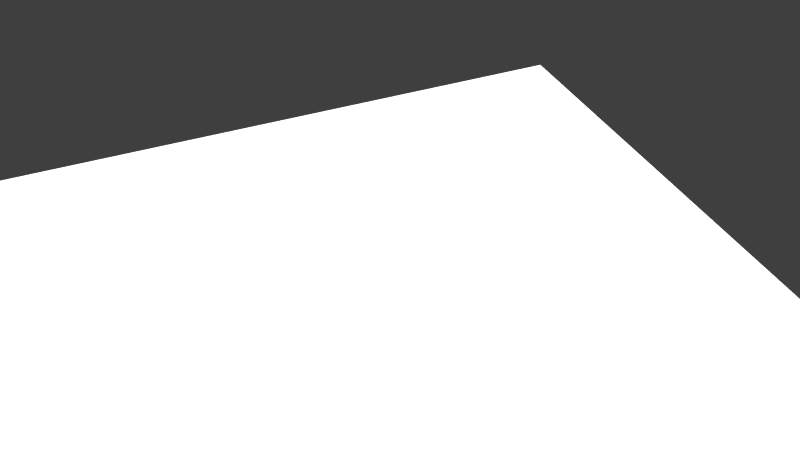 # Source: PART4.blend  (saved by Blender 2.79.0; exported with 4.5.12 LTS)
import bpy
from mathutils import Matrix  # noqa: F401  (used for matrix-valued properties, if any)

bpy.ops.wm.read_factory_settings(use_empty=True)
scene = bpy.context.scene
scene.name = 'Scene'

# ---- collections
col_collection_1 = bpy.data.collections.new('Collection 1'); scene.collection.children.link(col_collection_1)

# ---- images (referenced by path relative to the original .blend; pixels are not part of the script)
import os
ASSET_DIR = os.environ.get("B2B_ASSET_DIR", "")  # directory of the original .blend (textures are referenced by path, not embedded)
HERE = os.path.dirname(os.path.abspath(__file__))  # packed textures are extracted next to this script under _unpacked/

def load_image(name, relpath, width, height, colorspace="sRGB"):
    """Load a texture the original file referenced (path relative to the .blend, or extracted next to this script)."""
    p = next((c for c in (os.path.join(HERE, relpath), os.path.join(ASSET_DIR, relpath)) if relpath and os.path.exists(c)), "")
    if p:
        img = bpy.data.images.load(p, check_existing=True)
        img.name = name
    else:  # same state as the original file: an image datablock whose file is absent (Cycles renders it pink)
        img = bpy.data.images.new(name, width, height)
        img.source = "FILE"
        img.filepath = "//" + (relpath or name)
    img.colorspace_settings.name = colorspace
    return img
img_t1_spec_png_001 = load_image('T1_SPEC.png.001', 'tex/T1_SPEC.png', 1024, 1024, 'sRGB')
img_t1_color4_jpg = load_image('T1_COLOR4.jpg', 'tex/T1_COLOR4.jpg', 1024, 1024, 'sRGB')
img_t1_occ_png_001 = load_image('T1_OCC.png.001', 'tex/T1_OCC.png', 1024, 1024, 'sRGB')
img_t1_nrm_png = load_image('T1_NRM.png', 'T1_NRM.png', 1024, 1024, 'sRGB')

# ---- materials (node trees are filled in below, after node groups)
mat_canadarm = bpy.data.materials.new('CanadARM')
mat_canadarm.alpha_threshold = 0.0
mat_canadarm.roughness = 0.5
mat_light = bpy.data.materials.new('LIGHT')
mat_light.alpha_threshold = 0.0
mat_light.roughness = 0.5

# ---- material node trees
mat_canadarm.use_nodes = True; mat_canadarm.node_tree.nodes.clear()
_N = mat_canadarm.node_tree.nodes; _L = mat_canadarm.node_tree.links
n0 = _N.new('ShaderNodeOutputMaterial'); n0.name = 'Material Output'; n0.location = (306, 300)
n1 = _N.new('ShaderNodeMixShader'); n1.name = 'Mix Shader.001'; n1.location = (106, 318)
n2 = _N.new('ShaderNodeBsdfDiffuse'); n2.name = 'Diffuse BSDF'; n2.location = (-116, 279)
n3 = _N.new('ShaderNodeBsdfAnisotropic'); n3.name = 'Glossy BSDF'; n3.location = (-121, 148)
n3.distribution = 'GGX'
n3.inputs[1].default_value = 0.0
n4 = _N.new('ShaderNodeMix'); n4.name = 'Mix'; n4.location = (-218, 626)
n4.data_type = 'RGBA'
n4.inputs[0].default_value = 8.0
n4.inputs[7].default_value = (0.0, 0.0, 0.0, 1.0)
n5 = _N.new('ShaderNodeTexImage'); n5.name = 'Image Texture.002'; n5.location = (-407, 637)
n5.width = 140
n5.image = img_t1_spec_png_001
n6 = _N.new('ShaderNodeNormalMap'); n6.name = 'Normal Map'; n6.location = (109, 165)
n6.inputs[0].default_value = 0.05
n7 = _N.new('ShaderNodeMix'); n7.name = 'Mix.001'; n7.location = (-336, 263)
n7.data_type = 'RGBA'
n7.blend_type = 'MULTIPLY'
n8 = _N.new('ShaderNodeTexImage'); n8.name = 'Image Texture'; n8.location = (-577, 389)
n8.width = 140
n8.image = img_t1_color4_jpg
n9 = _N.new('ShaderNodeTexImage'); n9.name = 'Image Texture.003'; n9.location = (-571, 121)
n9.width = 140
n9.image = img_t1_occ_png_001
n10 = _N.new('ShaderNodeTexImage'); n10.name = 'Image Texture.001'; n10.location = (30, -81)
n10.width = 140
n10.image = img_t1_nrm_png
n11 = _N.new('ShaderNodeDisplacement'); n11.name = 'Displacement'; n11.location = (0, 0)
n11.inputs[1].default_value = 0.0
n11.inputs[2].default_value = 0.1
_L.new(n1.outputs[0], n0.inputs[0])
_L.new(n2.outputs[0], n1.inputs[1])
_L.new(n8.outputs[0], n7.inputs[6])
_L.new(n10.outputs[0], n6.inputs[1])
_L.new(n3.outputs[0], n1.inputs[2])
_L.new(n4.outputs[2], n1.inputs[0])
_L.new(n5.outputs[0], n4.inputs[6])
_L.new(n7.outputs[2], n2.inputs[0])
_L.new(n9.outputs[0], n7.inputs[7])
_L.new(n6.outputs[0], n11.inputs[0])
_L.new(n11.outputs[0], n0.inputs[2])
n0.is_active_output = True
mat_light.use_nodes = True; mat_light.node_tree.nodes.clear()
_N = mat_light.node_tree.nodes; _L = mat_light.node_tree.links
n0 = _N.new('ShaderNodeOutputMaterial'); n0.name = 'Material Output'; n0.location = (300, 300)
n1 = _N.new('ShaderNodeEmission'); n1.name = 'Emission'; n1.location = (10, 300)
n1.inputs[0].default_value = (0.8, 0.8, 0.8, 1.0)
n1.inputs[1].default_value = 2.5
_L.new(n1.outputs[0], n0.inputs[0])
n0.is_active_output = True

# ---- world
world_world_001 = bpy.data.worlds.new('World.001'); scene.world = world_world_001
world_world_001.use_nodes = True; world_world_001.node_tree.nodes.clear()
_N = world_world_001.node_tree.nodes; _L = world_world_001.node_tree.links
n0 = _N.new('ShaderNodeOutputWorld'); n0.name = 'World Output'; n0.location = (300, 300)
n1 = _N.new('ShaderNodeBackground'); n1.name = 'Background'; n1.location = (10, 300)
n1.inputs[0].default_value = (0.05, 0.05, 0.05, 1.0)
_L.new(n1.outputs[0], n0.inputs[0])
n0.is_active_output = True
world_world_001.use_sun_shadow = False
world_world_001.sun_shadow_jitter_overblur = 0.0
world_world_001.cycles.sampling_method = 'MANUAL'

# ---- cameras
cam_camera = bpy.data.cameras.new('Camera')
cam_camera.clip_end = 100.0
cam_camera.lens = 35.0
cam_camera.sensor_width = 32.0
cam_camera.sensor_height = 18.0
cam_camera.display_size = 2.0
cam_camera.dof.focus_distance = 0.0

# ---- lights
light_sun = bpy.data.lights.new('Sun', 'SUN')
light_sun.transmission_factor = 0.0
light_sun.angle = 1.479
light_sun.energy = 5.0
light_sun.shadow_buffer_clip_start = 0.5
light_sun.shadow_soft_size = 0.912
light_sun.shadow_cascade_max_distance = 1000.0
light_sun.cycles.max_bounces = 783

# ---- meshes
me_canadarm_hd_004 = bpy.data.meshes.new('CANADARM HD.004')
me_canadarm_hd_004.from_pydata([(-4.267e-05, 0.02781, -0.05089), (5.239e-05, -0.03312, -0.06374), (0.04853, 0.02781, -0.02836), (0.05943, -0.03312, -0.03201), (0.03485, -0.03312, -0.05338), (0.06299, -0.1017, -0.06323), (0.06323, -0.1989, -0.05505), (0.03765, -0.2218, -0.03208), (0.03765, -0.1989, -0.05505), (0.03765, -0.1675, -0.06346), (0.06303, -0.1113, -0.06327), (0.04106, -0.1989, -0.05505), (0.04106, -0.2218, -0.03208), (0.04104, -0.1204, -0.06329), (0.04104, -0.1113, -0.06326), (0.03765, -0.1113, -0.05566), (0.03765, -0.1675, -0.05584), (0.03765, -0.1204, -0.05569), (0.03765, -0.1982, -0.04659), (0.03765, -0.2163, -0.02622), (0.033, -0.1113, -0.06325), (0.033, -0.1113, -0.05566), (0.06306, -0.1204, -0.05721), (0.06323, -0.1675, -0.05736), (0.06323, -0.1989, -0.04976), (0.05711, -0.1113, -0.06326), (0.05726, -0.1675, -0.06346), (0.05713, -0.1204, -0.06329), (0.06303, -0.1016, -0.05644), (0.04455, 0.02781, -0.03478), (0.05379, -0.03312, -0.04086), (0.03291, -0.1017, -0.06322), (0.06235, -0.03312, -0.0227), (0.03765, -0.1982, -0.03305), (0.03765, -0.1204, -0.0395), (0.04106, -0.2243, -0.02276), (0.03765, -0.1113, -0.03948), (0.03765, -0.1675, -0.03961), (0.03765, -0.2176, -0.01859), (0.033, -0.1113, -0.03948), (0.06306, -0.1204, -0.04058), (0.06303, -0.1113, -0.04056), (0.06323, -0.1675, -0.04068), (0.06323, -0.1989, -0.03529), (0.05726, -0.2243, -0.02276), (0.02746, 0.02781, -0.04615), (0.02912, -0.03312, -0.05509), (-0.04853, 0.02781, -0.02836), (-0.03484, -0.03312, -0.05338), (-0.06299, -0.1017, -0.06323), (-0.06322, -0.2218, -0.03208), (-0.06322, -0.1989, -0.05505), (-0.03765, -0.2218, -0.03208), (-0.03765, -0.1989, -0.05505), (-0.03765, -0.1113, -0.06325), (-0.03765, -0.1204, -0.06329), (-0.06306, -0.1204, -0.0633), (-0.04106, -0.1989, -0.05505), (-0.04106, -0.1675, -0.06346), (-0.04106, -0.2218, -0.03208), (-0.04104, -0.1204, -0.06329), (-0.03765, -0.1982, -0.04659), (-0.03765, -0.2163, -0.02622), (-0.03299, -0.1113, -0.05566), (-0.06306, -0.1204, -0.05721), (-0.06322, -0.1675, -0.05736), (-0.06302, -0.1113, -0.05718), (-0.06322, -0.1989, -0.04976), (-0.06322, -0.2173, -0.02928), (-0.0571, -0.1113, -0.06326), (-0.05726, -0.1675, -0.06346), (-0.05726, -0.2218, -0.03208), (-0.05713, -0.1204, -0.06329), (-0.03788, -0.1017, -0.06322), (-0.04455, 0.02781, -0.03478), (-0.05379, -0.03312, -0.04086), (-0.03291, -0.1017, -0.06322), (-0.05091, 0.02781, -0.02012), (-0.06322, -0.2243, -0.02276), (-0.03765, -0.2243, -0.02276), (-0.03765, -0.1982, -0.03305), (-0.03765, -0.1204, -0.0395), (-0.04106, -0.2243, -0.02276), (-0.03765, -0.1113, -0.03948), (-0.03765, -0.2176, -0.01859), (-0.06306, -0.1204, -0.04058), (-0.06322, -0.1675, -0.04068), (-0.05726, -0.2243, -0.02276), (-0.06311, -0.1016, -0.04003), (-0.02746, 0.02781, -0.04615), (-0.02912, -0.03312, -0.05509), (-4.268e-05, 0.02781, 0.05089), (5.238e-05, -0.03312, 0.06374), (0.05187, 0.02781, -1.919e-07), (0.05943, -0.03312, 0.03201), (0.03485, -0.03312, 0.05338), (0.06331, -0.1016, -1.919e-07), (0.06323, -0.2302, -1.919e-07), (0.03765, -0.1113, -1.919e-07), (0.03765, -0.1675, -1.919e-07), (0.03765, -0.2218, 0.03208), (0.03765, -0.1989, 0.05505), (0.03765, -0.1675, 0.06346), (0.03765, -0.1982, -1.919e-07), (0.03765, -0.2302, -1.919e-07), (0.03765, -0.1113, 0.06325), (-5.671e-06, -0.1113, -1.919e-07), (0.03765, -0.1204, -1.919e-07), (0.06306, -0.1204, 0.0633), (0.06303, -0.1113, 0.06327), (0.04106, -0.1989, 0.05505), (0.04106, -0.1675, 0.06346), (0.04106, -0.2218, 0.03208), (0.04104, -0.1113, 0.06326), (0.03765, -0.1113, 0.05566), (-5.673e-06, -0.1113, 0.05566), (0.03765, -0.1204, 0.05569), (0.03765, -0.1982, 0.04659), (0.03765, -0.2209, -1.919e-07), (0.033, -0.1113, 0.06325), (0.033, -0.1113, -1.919e-07), (0.06306, -0.1204, -1.919e-07), (0.06303, -0.1113, -1.919e-07), (0.06306, -0.1204, 0.05721), (0.06323, -0.1989, 0.04976), (0.06323, -0.2173, 0.02928), (0.06323, -0.2225, -1.919e-07), (0.05711, -0.1113, 0.06326), (0.05726, -0.1989, 0.05505), (0.05713, -0.1204, 0.06329), (0.06303, -0.1016, 0.05644), (0.04557, -0.03312, 0.04886), (0.04455, 0.02781, 0.03478), (0.03291, -0.1017, 0.06322), (0.06235, -0.03312, 0.0227), (0.05091, 0.02781, 0.02012), (0.06323, -0.2243, 0.02276), (0.03765, -0.2243, 0.02276), (0.03765, -0.1982, 0.03304), (0.03765, -0.1204, 0.0395), (0.03765, -0.1113, 0.03948), (0.03765, -0.1675, 0.03961), (0.03765, -0.2176, 0.01859), (0.033, -0.1113, 0.03948), (0.06306, -0.1204, 0.04058), (0.06323, -0.1675, 0.04068), (0.06323, -0.1989, 0.03529), (0.06323, -0.2188, 0.02077), (0.02746, 0.02781, 0.04615), (0.02912, -0.03312, 0.05509), (-0.05187, 0.02781, -1.919e-07), (-0.06352, -0.03312, -1.919e-07), (-0.04853, 0.02781, 0.02836), (-0.05943, -0.03312, 0.03201), (-0.03247, 0.02781, 0.04426), (-0.03484, -0.03312, 0.05338), (-0.06331, -0.1016, -1.919e-07), (-0.06299, -0.1017, 0.06323), (-0.06322, -0.2302, -1.919e-07), (-0.06322, -0.1989, 0.05505), (-0.06322, -0.1675, 0.06346), (-0.03765, -0.1113, -1.919e-07), (-0.03765, -0.1675, -1.919e-07), (-0.03765, -0.2218, 0.03208), (-0.03765, -0.1982, -1.919e-07), (-0.03765, -0.2302, -1.919e-07), (-0.03765, -0.1113, 0.06325), (-0.03765, -0.1204, -1.919e-07), (-0.06306, -0.1204, 0.0633), (-0.06302, -0.1113, 0.06327), (-0.04106, -0.1989, 0.05505), (-0.04106, -0.1675, 0.06346), (-0.04106, -0.2218, 0.03208), (-0.04103, -0.1113, 0.06326), (-0.03765, -0.1113, 0.05566), (-0.03765, -0.2163, 0.02622), (-0.03299, -0.1113, 0.06325), (-0.03299, -0.1113, 0.05566), (-0.06322, -0.1675, -1.919e-07), (-0.06306, -0.1204, -1.919e-07), (-0.06306, -0.1204, 0.05721), (-0.06322, -0.1675, 0.05736), (-0.06302, -0.1113, 0.05718), (-0.06322, -0.1989, 0.04976), (-0.06322, -0.2225, -1.919e-07), (-0.0571, -0.1113, 0.06326), (-0.05726, -0.2302, -1.919e-07), (-0.05726, -0.1989, 0.05505), (-0.05726, -0.1675, 0.06346), (-0.05726, -0.2218, 0.03208), (-0.04455, 0.02781, 0.03478), (-0.05379, -0.03312, 0.04086), (-0.06235, -0.03312, 0.0227), (-0.05091, 0.02781, 0.02012), (-0.06322, -0.2243, 0.02276), (-0.03765, -0.1982, 0.03304), (-0.03765, -0.1204, 0.0395), (-0.04106, -0.2243, 0.02276), (-0.03765, -0.2176, 0.01859), (-0.03299, -0.1113, 0.03948), (-0.06306, -0.1204, 0.04058), (-0.06302, -0.1113, 0.04056), (-0.06322, -0.1675, 0.04068), (-0.06322, -0.1989, 0.03529), (-0.06322, -0.2188, 0.02077), (-0.05726, -0.2243, 0.02276), (-0.02746, 0.02781, 0.04615), (-0.02912, -0.03312, 0.05509), (-4.267e-05, 0.2854, -0.05089), (0.03247, 0.2854, -0.04426), (0.03911, 0.2854, -0.03947), (0.04455, 0.2854, -0.03478), (0.02746, 0.2854, -0.04615), (-0.04853, 0.2854, -0.02836), (-0.03911, 0.2854, -0.03947), (-0.04455, 0.2854, -0.03478), (-0.02746, 0.2854, -0.04615), (-4.268e-05, 0.2854, 0.05089), (0.05187, 0.2854, -1.919e-07), (0.03247, 0.2854, 0.04426), (0.03911, 0.2854, 0.03947), (0.04455, 0.2854, 0.03478), (0.05091, 0.2854, 0.02012), (-0.03247, 0.2854, 0.04426), (-0.03911, 0.2854, 0.03947), (-0.04455, 0.2854, 0.03478), (-0.05091, 0.2854, 0.02012), (-0.02746, 0.2854, 0.04615), (-4.63e-05, 0.2854, -0.05539), (0.03546, 0.2854, -0.04776), (0.04271, 0.2854, -0.04259), (0.04865, 0.2854, -0.03753), (0.0556, 0.2854, -0.02171), (-0.03546, 0.2854, -0.04776), (-0.04271, 0.2854, -0.04259), (-0.04865, 0.2854, -0.03753), (-0.0556, 0.2854, -0.02171), (-0.02999, 0.2854, -0.0498), (-4.631e-05, 0.2854, 0.05539), (0.03546, 0.2854, 0.04776), (0.04865, 0.2854, 0.03753), (0.0556, 0.2854, 0.02171), (0.02999, 0.2854, 0.0498), (-0.05665, 0.2854, -1.919e-07), (-0.053, 0.2854, 0.03061), (-0.04271, 0.2854, 0.04259), (-0.02999, 0.2854, 0.0498), (-4.63e-05, 0.2961, -0.05539), (0.053, 0.2961, -0.03061), (-0.053, 0.2961, -0.03061), (-0.03546, 0.2961, -0.04776), (-0.04271, 0.2961, -0.04259), (-0.04865, 0.2961, -0.03753), (-0.0556, 0.2961, -0.02171), (-0.02999, 0.2961, -0.0498), (-4.631e-05, 0.2961, 0.05539), (0.05665, 0.2961, -1.919e-07), (0.03546, 0.2961, 0.04776), (0.04271, 0.2961, 0.04259), (0.04865, 0.2961, 0.03753), (0.0556, 0.2961, 0.02171), (0.02999, 0.2961, 0.0498), (-0.05665, 0.2961, -1.919e-07), (-0.03546, 0.2961, 0.04776), (-0.04271, 0.2961, 0.04259), (-0.04865, 0.2961, 0.03753), (-0.0556, 0.2961, 0.02171), (-0.02999, 0.2961, 0.0498), (0.04853, 0.2829, 0.02836), (0.04455, 0.2829, 0.03478), (-4.268e-05, 0.2829, 0.05089), (-0.02746, 0.2829, 0.04615), (-0.04853, 0.2829, 0.02836), (-0.03247, 0.2829, 0.04426), (-0.05091, 0.2829, -0.02012), (-0.04853, 0.2829, -0.02836), (-0.02746, 0.2829, -0.04615), (-4.267e-05, 0.2829, -0.05089), (0.04455, 0.2829, -0.03478), (0.05091, 0.2829, 0.02012), (-0.04455, 0.2829, -0.03478), (-0.03911, 0.2829, -0.03947), (-0.05187, 0.2829, -1.919e-07), (-0.03247, 0.2829, -0.04426), (0.05187, 0.2829, -1.919e-07), (-0.04271, 0.2883, -0.04259), (-0.04271, 0.2883, 0.04259), (-0.053, 0.2883, -0.03061), (-0.053, 0.2883, 0.03061), (-0.02999, 0.2883, -0.0498), (-4.63e-05, 0.2883, -0.05539), (-4.631e-05, 0.2883, 0.05539), (-0.03546, 0.2883, -0.04776), (-0.03546, 0.2883, 0.04776), (-0.05665, 0.2883, -1.919e-07), (0.053, 0.2883, -0.03061), (0.0556, 0.2883, -0.02171), (-0.0556, 0.2883, 0.02171), (0.0556, 0.2883, 0.02171), (0.053, 0.2883, 0.03061), (0.03546, 0.2883, -0.04776), (0.03546, 0.2883, 0.04776), (0.04271, 0.2883, -0.04259), (0.04865, 0.2883, 0.03753), (0.04271, 0.2883, 0.04259), (-4.884e-05, -0.03312, -0.06374), (-0.05943, -0.03312, -0.03201), (-0.03246, 0.02781, -0.04426), (-0.06322, -0.1675, -0.06346), (-0.03765, -0.1675, -0.06346), (1.775e-06, -0.1017, -0.06321), (1.775e-06, -0.1113, -0.06325), (-0.06302, -0.1113, -0.06327), (-0.04103, -0.1113, -0.06326), (-0.03765, -0.1113, -0.05566), (-0.03765, -0.1675, -0.05584), (-0.03765, -0.1204, -0.05569), (-0.03299, -0.1113, -0.06325), (-0.05725, -0.1989, -0.05505), (-0.06302, -0.1016, -0.05644), (-0.05719, -0.1017, -0.06323), (-0.03911, 0.02781, -0.03947), (-0.04557, -0.03312, -0.04886), (-0.06235, -0.03312, -0.0227), (-0.03765, -0.1675, -0.03961), (-0.03299, -0.1113, -0.03948), (-0.06302, -0.1113, -0.04056), (-0.06322, -0.1989, -0.03529), (-0.06322, -0.2188, -0.02077), (0.03247, 0.02781, -0.04426), (0.06323, -0.2218, -0.03208), (0.06323, -0.1675, -0.06346), (0.03766, -0.1113, -0.06325), (0.03766, -0.1204, -0.06329), (0.06306, -0.1204, -0.0633), (0.04106, -0.1675, -0.06346), (1.775e-06, -0.1113, -0.05566), (0.06303, -0.1113, -0.05718), (0.06323, -0.2173, -0.02928), (0.05726, -0.1989, -0.05505), (0.05726, -0.2218, -0.03208), (0.03789, -0.1017, -0.06322), (0.0572, -0.1017, -0.06323), (0.03912, 0.02781, -0.03947), (0.04557, -0.03312, -0.04886), (0.05092, 0.02781, -0.02012), (0.06323, -0.2243, -0.02276), (0.03766, -0.2243, -0.02276), (1.775e-06, -0.1113, -0.03948), (0.06323, -0.2188, -0.02077), (0.06311, -0.1016, -0.04003), (-4.883e-05, -0.03312, 0.06374), (-0.06322, -0.2218, 0.03208), (-0.03765, -0.1989, 0.05505), (-0.03765, -0.1675, 0.06346), (1.775e-06, -0.1017, 0.06321), (1.775e-06, -0.1113, 0.06325), (-0.03765, -0.1204, 0.06329), (-0.04106, -0.2302, -1.919e-07), (-0.04104, -0.1204, 0.06329), (-0.03765, -0.1675, 0.05584), (-0.03765, -0.1204, 0.05569), (-0.03765, -0.1982, 0.04659), (-0.03765, -0.2209, -1.919e-07), (-0.03299, -0.1113, -1.919e-07), (-0.06322, -0.1989, -1.919e-07), (-0.06302, -0.1113, -1.919e-07), (-0.06322, -0.2173, 0.02928), (-0.05713, -0.1204, 0.06329), (-0.06302, -0.1016, 0.05644), (-0.03788, -0.1017, 0.06322), (-0.05719, -0.1017, 0.06323), (-0.03911, 0.02781, 0.03947), (-0.04557, -0.03312, 0.04886), (-0.03291, -0.1017, 0.06322), (-0.03765, -0.2243, 0.02276), (-0.03765, -0.1113, 0.03948), (-0.03765, -0.1675, 0.03961), (-0.0631, -0.1016, 0.04003), (0.06353, -0.03312, -1.919e-07), (0.04854, 0.02781, 0.02836), (0.03247, 0.02781, 0.04426), (0.06299, -0.1017, 0.06323), (0.06323, -0.2218, 0.03208), (0.06323, -0.1989, 0.05505), (0.06323, -0.1675, 0.06346), (0.03766, -0.1204, 0.06329), (0.04106, -0.2302, -1.919e-07), (0.04104, -0.1204, 0.06329), (0.03766, -0.1675, 0.05584), (0.03766, -0.2163, 0.02622), (0.033, -0.1113, 0.05566), (0.06323, -0.1989, -1.919e-07), (0.06323, -0.1675, -1.919e-07), (0.06323, -0.1675, 0.05736), (0.06303, -0.1113, 0.05718), (0.05726, -0.2302, -1.919e-07), (0.05726, -0.1675, 0.06346), (0.05726, -0.2218, 0.03208), (0.03789, -0.1017, 0.06322), (0.0572, -0.1017, 0.06323), (0.03912, 0.02781, 0.03947), (0.0538, -0.03312, 0.04086), (1.775e-06, -0.1113, 0.03948), (0.04106, -0.2243, 0.02276), (0.06303, -0.1113, 0.04056), (0.05726, -0.2243, 0.02276), (0.06311, -0.1016, 0.04003), (-0.03246, 0.2854, -0.04426), (-0.05091, 0.2854, -0.02012), (0.04854, 0.2854, -0.02836), (0.05092, 0.2854, -0.02012), (-0.05187, 0.2854, -1.919e-07), (-0.04853, 0.2854, 0.02836), (0.04854, 0.2854, 0.02836), (0.02746, 0.2854, 0.04615), (-0.053, 0.2854, -0.03061), (0.053, 0.2854, -0.03061), (0.02999, 0.2854, -0.0498), (-0.03545, 0.2854, 0.04776), (-0.04864, 0.2854, 0.03753), (-0.0556, 0.2854, 0.02171), (0.05665, 0.2854, -1.919e-07), (0.053, 0.2854, 0.03061), (0.04272, 0.2854, 0.04259), (0.03546, 0.2961, -0.04776), (0.04272, 0.2961, -0.04259), (0.04865, 0.2961, -0.03753), (0.0556, 0.2961, -0.02171), (0.02999, 0.2961, -0.0498), (-0.053, 0.2961, 0.03061), (0.053, 0.2961, 0.03061), (-0.04454, 0.2829, 0.03478), (0.02746, 0.2829, 0.04615), (0.03912, 0.2829, 0.03947), (0.03247, 0.2829, 0.04426), (0.05092, 0.2829, -0.02012), (0.04854, 0.2829, -0.02836), (0.02746, 0.2829, -0.04615), (-0.05091, 0.2829, 0.02012), (0.03912, 0.2829, -0.03947), (-0.03911, 0.2829, 0.03947), (0.03247, 0.2829, -0.04426), (0.04865, 0.2883, -0.03753), (0.02999, 0.2883, -0.0498), (0.02999, 0.2883, 0.0498), (0.05665, 0.2883, -1.919e-07), (-0.0556, 0.2883, -0.02171), (-0.02998, 0.2883, 0.0498), (-0.04864, 0.2883, -0.03753), (-0.04864, 0.2883, 0.03753)], [], [(34, 37, 99), (34, 99, 107), (3, 30, 29), (3, 29, 2), (13, 335, 9), (13, 9, 333), (11, 12, 7), (11, 7, 8), (1, 46, 31), (1, 31, 310), (33, 18, 19), (33, 19, 38), (37, 16, 18), (37, 18, 33), (5, 3, 28), (339, 26, 331), (339, 331, 6), (32, 3, 2), (32, 2, 345), (44, 346, 97), (44, 97, 396), (21, 20, 332), (21, 332, 15), (36, 34, 107), (36, 107, 98), (25, 10, 334), (25, 334, 27), (332, 14, 13), (332, 13, 333), (347, 35, 387), (347, 387, 104), (8, 9, 335), (8, 335, 11), (339, 340, 12), (339, 12, 11), (27, 26, 335), (27, 335, 13), (332, 333, 17), (332, 17, 15), (39, 21, 15), (39, 15, 36), (333, 9, 16), (333, 16, 17), (347, 104, 118), (347, 118, 38), (7, 19, 18), (7, 18, 8), (8, 18, 16), (8, 16, 9), (348, 336, 21), (348, 21, 39), (336, 311, 20), (336, 20, 21), (42, 40, 121), (42, 121, 393), (40, 41, 122), (40, 122, 121), (43, 42, 393), (43, 393, 392), (6, 331, 23), (6, 23, 24), (334, 10, 337), (334, 337, 22), (331, 334, 22), (331, 22, 23), (330, 6, 24), (330, 24, 338), (43, 349, 338), (43, 338, 24), (334, 331, 26), (334, 26, 27), (6, 330, 340), (6, 340, 339), (14, 25, 27), (14, 27, 13), (35, 44, 396), (35, 396, 387), (11, 335, 26), (11, 26, 339), (350, 32, 379), (350, 379, 96), (5, 10, 25), (5, 25, 342), (342, 344, 30), (342, 30, 5), (5, 30, 3), (29, 30, 344), (29, 344, 343), (337, 10, 5), (337, 5, 28), (350, 96, 122), (350, 122, 41), (310, 31, 20), (310, 20, 311), (20, 31, 341), (20, 341, 332), (14, 332, 341), (25, 14, 341), (25, 341, 342), (28, 350, 41), (28, 41, 337), (28, 3, 32), (28, 32, 350), (12, 340, 44), (12, 44, 35), (392, 126, 349), (392, 349, 43), (126, 97, 346), (126, 346, 349), (24, 23, 42), (24, 42, 43), (22, 337, 41), (22, 41, 40), (23, 22, 40), (23, 40, 42), (106, 348, 39), (106, 39, 120), (7, 347, 38), (7, 38, 19), (120, 39, 36), (120, 36, 98), (7, 12, 35), (7, 35, 347), (15, 17, 34), (15, 34, 36), (340, 346, 44), (379, 32, 345), (379, 345, 93), (99, 37, 33), (99, 33, 103), (103, 33, 38), (103, 38, 118), (17, 16, 37), (17, 37, 34), (45, 46, 1), (45, 1, 0), (4, 46, 45), (4, 45, 329), (31, 46, 4), (31, 4, 341), (81, 167, 162), (81, 162, 324), (306, 47, 74), (306, 74, 75), (60, 55, 309), (60, 309, 58), (57, 53, 52), (57, 52, 59), (1, 310, 76), (1, 76, 90), (80, 84, 62), (80, 62, 61), (324, 80, 61), (324, 61, 315), (49, 319, 306), (318, 51, 308), (318, 308, 70), (323, 77, 47), (323, 47, 306), (87, 186, 158), (87, 158, 78), (63, 314, 54), (63, 54, 317), (83, 161, 167), (83, 167, 81), (69, 72, 56), (69, 56, 312), (54, 55, 60), (54, 60, 313), (79, 165, 358), (79, 358, 82), (53, 57, 58), (53, 58, 309), (318, 57, 59), (318, 59, 71), (72, 60, 58), (72, 58, 70), (54, 314, 316), (54, 316, 55), (325, 83, 314), (325, 314, 63), (55, 316, 315), (55, 315, 309), (79, 84, 363), (79, 363, 165), (52, 53, 61), (52, 61, 62), (53, 309, 315), (53, 315, 61), (348, 325, 63), (348, 63, 336), (336, 63, 317), (336, 317, 311), (86, 178, 179), (86, 179, 85), (85, 179, 366), (85, 366, 326), (327, 365, 178), (327, 178, 86), (51, 67, 65), (51, 65, 308), (56, 64, 66), (56, 66, 312), (308, 65, 64), (308, 64, 56), (328, 68, 50), (328, 50, 78), (50, 68, 67), (50, 67, 51), (327, 67, 68), (327, 68, 328), (56, 72, 70), (56, 70, 308), (51, 318, 71), (51, 71, 50), (313, 60, 72), (313, 72, 69), (82, 358, 186), (82, 186, 87), (57, 318, 70), (57, 70, 58), (88, 156, 151), (88, 151, 323), (49, 320, 69), (49, 69, 312), (320, 49, 75), (320, 75, 322), (49, 306, 75), (74, 321, 322), (74, 322, 75), (66, 319, 49), (66, 49, 312), (88, 326, 366), (88, 366, 156), (310, 311, 317), (310, 317, 76), (317, 54, 73), (317, 73, 76), (313, 73, 54), (69, 320, 73), (69, 73, 313), (319, 66, 326), (319, 326, 88), (319, 88, 323), (59, 82, 87), (59, 87, 71), (365, 328, 184), (184, 328, 78), (184, 78, 158), (67, 327, 86), (67, 86, 65), (64, 85, 326), (64, 326, 66), (65, 86, 85), (65, 85, 64), (106, 364, 325), (106, 325, 348), (52, 62, 84), (52, 84, 79), (364, 161, 83), (364, 83, 325), (52, 79, 82), (52, 82, 59), (314, 83, 81), (314, 81, 316), (71, 87, 78), (71, 78, 50), (151, 150, 77), (151, 77, 323), (162, 164, 80), (162, 80, 324), (164, 363, 84), (164, 84, 80), (316, 81, 324), (89, 0, 1), (89, 1, 90), (48, 307, 89), (48, 89, 90), (76, 73, 48), (76, 48, 90), (342, 341, 4), (342, 4, 344), (320, 322, 48), (320, 48, 73), (329, 344, 4), (322, 307, 48), (139, 107, 99), (139, 99, 141), (94, 380, 132), (94, 132, 402), (388, 386, 102), (388, 102, 111), (110, 101, 100), (110, 100, 112), (92, 355, 133), (92, 133, 149), (138, 142, 390), (138, 390, 117), (141, 138, 117), (141, 117, 389), (382, 130, 94), (128, 384, 385), (128, 385, 397), (134, 135, 380), (134, 380, 94), (406, 396, 97), (406, 97, 136), (391, 114, 105), (391, 105, 119), (140, 98, 107), (140, 107, 139), (127, 129, 108), (127, 108, 109), (105, 386, 388), (105, 388, 113), (137, 104, 387), (137, 387, 404), (101, 110, 111), (101, 111, 102), (128, 110, 112), (128, 112, 398), (129, 388, 111), (129, 111, 397), (105, 114, 116), (105, 116, 386), (143, 140, 114), (143, 114, 391), (386, 116, 389), (386, 389, 102), (137, 142, 118), (137, 118, 104), (100, 101, 117), (100, 117, 390), (101, 102, 389), (101, 389, 117), (403, 143, 391), (403, 391, 115), (115, 391, 119), (115, 119, 356), (145, 393, 121), (145, 121, 144), (144, 121, 122), (144, 122, 405), (146, 392, 393), (146, 393, 145), (384, 124, 394), (108, 123, 395), (108, 395, 109), (385, 394, 123), (385, 123, 108), (147, 125, 383), (147, 383, 136), (383, 125, 124), (383, 124, 384), (146, 124, 125), (146, 125, 147), (108, 129, 397), (108, 397, 385), (384, 128, 398), (113, 388, 129), (113, 129, 127), (110, 128, 397), (110, 397, 111), (407, 96, 379), (407, 379, 134), (401, 381, 131), (382, 400, 127), (382, 127, 109), (400, 402, 131), (382, 94, 402), (132, 401, 131), (132, 131, 402), (395, 130, 382), (395, 382, 109), (407, 405, 122), (407, 122, 96), (355, 356, 119), (355, 119, 133), (119, 105, 399), (119, 399, 133), (113, 399, 105), (127, 400, 399), (127, 399, 113), (130, 395, 405), (130, 405, 407), (130, 407, 134), (130, 134, 94), (112, 404, 406), (112, 406, 398), (392, 146, 147), (392, 147, 126), (126, 147, 136), (126, 136, 97), (124, 146, 145), (124, 145, 394), (123, 144, 405), (123, 405, 395), (394, 145, 144), (394, 144, 123), (106, 120, 143), (106, 143, 403), (100, 390, 142), (100, 142, 137), (120, 98, 140), (120, 140, 143), (100, 137, 404), (100, 404, 112), (114, 140, 139), (114, 139, 116), (398, 406, 136), (398, 136, 383), (379, 93, 135), (379, 135, 134), (99, 103, 138), (99, 138, 141), (103, 118, 142), (103, 142, 138), (116, 139, 141), (116, 141, 389), (148, 91, 92), (148, 92, 149), (95, 381, 148), (95, 148, 149), (133, 399, 95), (133, 95, 149), (196, 377, 162), (196, 162, 167), (153, 191, 190), (153, 190, 152), (359, 171, 354), (170, 172, 163), (170, 163, 353), (92, 207, 374), (92, 374, 355), (195, 362, 175), (195, 175, 198), (377, 362, 195), (157, 153, 369), (187, 188, 160), (187, 160, 159), (192, 153, 152), (192, 152, 193), (205, 194, 158), (205, 158, 186), (177, 176, 166), (177, 166, 174), (376, 196, 167), (376, 167, 161), (185, 169, 168), (185, 168, 368), (166, 173, 359), (166, 359, 357), (375, 197, 358), (375, 358, 165), (353, 354, 171), (353, 171, 170), (187, 189, 172), (187, 172, 170), (368, 188, 171), (368, 171, 359), (166, 357, 361), (166, 361, 174), (199, 177, 174), (199, 174, 376), (375, 165, 363), (375, 363, 198), (163, 175, 362), (163, 362, 353), (403, 115, 177), (403, 177, 199), (115, 356, 176), (115, 176, 177), (202, 200, 179), (202, 179, 178), (200, 201, 366), (200, 366, 179), (203, 202, 178), (203, 178, 365), (159, 160, 181), (159, 181, 183), (168, 169, 182), (168, 182, 180), (160, 168, 180), (160, 180, 181), (204, 194, 352), (204, 352, 367), (352, 159, 183), (352, 183, 367), (203, 204, 367), (203, 367, 183), (168, 160, 188), (168, 188, 368), (159, 352, 189), (159, 189, 187), (173, 185, 368), (173, 368, 359), (197, 205, 186), (197, 186, 358), (170, 171, 188), (170, 188, 187), (378, 192, 151), (378, 151, 156), (372, 373, 154), (157, 169, 185), (157, 185, 371), (371, 373, 191), (371, 191, 157), (157, 191, 153), (190, 191, 373), (190, 373, 372), (182, 169, 157), (182, 157, 369), (378, 156, 366), (378, 366, 201), (355, 374, 176), (355, 176, 356), (176, 374, 370), (176, 370, 166), (173, 166, 370), (185, 173, 370), (185, 370, 371), (369, 378, 201), (369, 201, 182), (369, 153, 192), (369, 192, 378), (172, 189, 205), (172, 205, 197), (365, 184, 204), (365, 204, 203), (184, 158, 194), (184, 194, 204), (183, 181, 202), (183, 202, 203), (180, 182, 201), (180, 201, 200), (181, 180, 200), (181, 200, 202), (106, 403, 199), (106, 199, 364), (163, 375, 198), (163, 198, 175), (364, 199, 376), (364, 376, 161), (163, 172, 197), (163, 197, 375), (174, 361, 196), (174, 196, 376), (189, 352, 194), (189, 194, 205), (151, 192, 193), (151, 193, 150), (162, 377, 195), (162, 195, 164), (164, 195, 198), (164, 198, 363), (361, 377, 196), (206, 207, 92), (206, 92, 91), (155, 207, 206), (155, 206, 154), (374, 207, 155), (374, 155, 370), (400, 131, 95), (400, 95, 399), (371, 370, 155), (371, 155, 373), (381, 95, 131), (373, 155, 154), (269, 268, 414), (269, 414, 221), (271, 270, 217), (271, 217, 227), (436, 437, 410), (436, 410, 411), (432, 441, 224), (432, 224, 225), (439, 272, 413), (439, 413, 226), (441, 273, 223), (441, 223, 224), (275, 274, 409), (275, 409, 213), (277, 276, 216), (277, 216, 208), (278, 440, 210), (278, 210, 211), (268, 279, 222), (268, 222, 414), (281, 280, 215), (281, 215, 214), (282, 439, 226), (282, 226, 412), (438, 277, 208), (438, 208, 212), (273, 271, 227), (273, 227, 223), (434, 269, 221), (434, 221, 220), (442, 438, 212), (442, 212, 209), (270, 433, 415), (270, 415, 217), (440, 442, 209), (440, 209, 210), (283, 281, 214), (283, 214, 408), (272, 432, 225), (272, 225, 413), (435, 434, 220), (435, 220, 219), (276, 283, 408), (276, 408, 216), (433, 435, 219), (433, 219, 415), (284, 436, 411), (284, 411, 218), (274, 282, 412), (274, 412, 409), (279, 284, 218), (279, 218, 222), (437, 278, 211), (437, 211, 410), (280, 275, 213), (280, 213, 215), (217, 415, 242), (217, 242, 238), (213, 409, 236), (213, 236, 416), (226, 413, 244), (226, 244, 421), (216, 408, 233), (216, 233, 237), (223, 227, 246), (223, 246, 419), (214, 215, 235), (214, 235, 234), (225, 224, 245), (225, 245, 420), (215, 213, 416), (215, 416, 235), (413, 225, 420), (413, 420, 244), (208, 216, 237), (208, 237, 228), (227, 217, 238), (227, 238, 246), (408, 214, 234), (408, 234, 233), (224, 223, 419), (224, 419, 245), (409, 412, 243), (409, 243, 236), (411, 410, 417), (411, 417, 232), (412, 226, 421), (412, 421, 243), (414, 222, 241), (414, 241, 423), (209, 212, 418), (209, 418, 229), (415, 219, 239), (415, 239, 242), (211, 210, 230), (211, 230, 231), (220, 221, 240), (220, 240, 424), (410, 211, 231), (410, 231, 417), (221, 414, 423), (221, 423, 240), (210, 209, 229), (210, 229, 230), (219, 220, 424), (219, 424, 239), (218, 411, 232), (218, 232, 422), (222, 218, 422), (222, 422, 241), (212, 208, 228), (212, 228, 418), (285, 449, 252), (285, 252, 251), (450, 286, 264), (450, 264, 265), (449, 287, 249), (449, 249, 252), (288, 450, 265), (288, 265, 430), (290, 289, 254), (290, 254, 247), (448, 291, 255), (448, 255, 267), (292, 285, 251), (292, 251, 250), (286, 293, 263), (286, 263, 264), (447, 294, 262), (447, 262, 253), (296, 295, 248), (296, 248, 428), (294, 297, 266), (294, 266, 262), (299, 298, 260), (299, 260, 431), (300, 444, 429), (300, 429, 425), (445, 301, 257), (445, 257, 261), (443, 302, 426), (443, 426, 427), (304, 303, 259), (304, 259, 258), (295, 443, 427), (295, 427, 248), (303, 299, 431), (303, 431, 259), (302, 300, 425), (302, 425, 426), (301, 304, 258), (301, 258, 257), (446, 296, 428), (446, 428, 256), (298, 446, 256), (298, 256, 260), (444, 290, 247), (444, 247, 429), (291, 445, 261), (291, 261, 255), (287, 447, 253), (287, 253, 249), (297, 288, 430), (297, 430, 266), (289, 292, 250), (289, 250, 254), (293, 448, 267), (293, 267, 263), (74, 47, 275), (74, 275, 280), (2, 29, 278), (2, 278, 437), (135, 93, 284), (135, 284, 279), (77, 150, 282), (77, 282, 274), (93, 345, 436), (93, 436, 284), (148, 381, 435), (148, 435, 433), (89, 307, 283), (89, 283, 276), (381, 401, 434), (381, 434, 435), (152, 190, 432), (152, 432, 272), (307, 321, 281), (307, 281, 283), (343, 329, 442), (343, 442, 440), (91, 148, 433), (91, 433, 270), (329, 45, 438), (329, 438, 442), (401, 132, 269), (401, 269, 434), (154, 206, 271), (154, 271, 273), (45, 0, 277), (45, 277, 438), (150, 193, 439), (150, 439, 282), (321, 74, 280), (321, 280, 281), (380, 135, 279), (380, 279, 268), (29, 343, 440), (29, 440, 278), (0, 89, 276), (0, 276, 277), (47, 77, 274), (47, 274, 275), (372, 154, 273), (372, 273, 441), (193, 152, 272), (193, 272, 439), (190, 372, 441), (190, 441, 432), (345, 2, 437), (345, 437, 436), (206, 91, 270), (206, 270, 271), (132, 380, 268), (132, 268, 269), (419, 246, 448), (419, 448, 293), (237, 233, 292), (237, 292, 289), (421, 244, 288), (421, 288, 297), (416, 236, 447), (416, 447, 287), (238, 242, 445), (238, 445, 291), (418, 228, 290), (418, 290, 444), (241, 422, 446), (241, 446, 298), (422, 232, 296), (422, 296, 446), (239, 424, 304), (239, 304, 301), (230, 229, 300), (230, 300, 302), (240, 423, 299), (240, 299, 303), (417, 231, 443), (417, 443, 295), (424, 240, 303), (424, 303, 304), (231, 230, 302), (231, 302, 443), (242, 239, 301), (242, 301, 445), (229, 418, 444), (229, 444, 300), (423, 241, 298), (423, 298, 299), (243, 421, 297), (243, 297, 294), (232, 417, 295), (232, 295, 296), (236, 243, 294), (236, 294, 447), (245, 419, 293), (245, 293, 286), (233, 234, 285), (233, 285, 292), (246, 238, 291), (246, 291, 448), (228, 237, 289), (228, 289, 290), (244, 420, 450), (244, 450, 288), (235, 416, 287), (235, 287, 449), (420, 245, 286), (420, 286, 450), (234, 235, 449), (234, 449, 285), (305, 310, 76), (305, 76, 90), (321, 307, 322), (319, 323, 306), (365, 327, 328), (316, 324, 315), (89, 0, 305), (89, 305, 90), (305, 46, 31), (305, 31, 310), (349, 346, 330), (349, 330, 338), (343, 344, 329), (340, 330, 346), (45, 46, 305), (45, 305, 0), (359, 354, 357), (351, 207, 374), (351, 374, 355), (377, 360, 362), (357, 354, 360), (357, 360, 361), (353, 362, 360), (353, 360, 354), (361, 360, 377), (206, 207, 351), (206, 351, 91), (351, 355, 133), (351, 133, 149), (384, 394, 385), (384, 398, 383), (404, 387, 396), (404, 396, 406), (400, 382, 402), (148, 91, 351), (148, 351, 149), (432, 225, 413), (432, 413, 272), (433, 415, 217), (433, 217, 270), (274, 409, 213), (274, 213, 275), (269, 221, 220), (269, 220, 434), (279, 222, 414), (279, 414, 268), (434, 220, 219), (434, 219, 435), (437, 410, 411), (437, 411, 436), (277, 208, 212), (277, 212, 438), (280, 215, 214), (280, 214, 281), (272, 413, 226), (272, 226, 439), (440, 210, 211), (440, 211, 278), (284, 218, 222), (284, 222, 279), (276, 216, 208), (276, 208, 277), (435, 219, 415), (435, 415, 433), (441, 224, 225), (441, 225, 432), (283, 408, 216), (283, 216, 276), (270, 217, 227), (270, 227, 271), (281, 214, 408), (281, 408, 283), (442, 209, 210), (442, 210, 440), (268, 414, 221), (268, 221, 269), (273, 223, 224), (273, 224, 441), (438, 212, 209), (438, 209, 442), (271, 227, 223), (271, 223, 273), (282, 412, 409), (282, 409, 274), (436, 411, 218), (436, 218, 284), (439, 226, 412), (439, 412, 282), (275, 213, 215), (275, 215, 280), (278, 211, 410), (278, 410, 437), (217, 238, 246), (217, 246, 227), (410, 417, 232), (410, 232, 411), (222, 241, 423), (222, 423, 414), (212, 418, 229), (212, 229, 209), (219, 239, 242), (219, 242, 415), (210, 230, 231), (210, 231, 211), (221, 240, 424), (221, 424, 220), (211, 231, 417), (211, 417, 410), (414, 423, 240), (414, 240, 221), (208, 228, 418), (208, 418, 212), (415, 242, 238), (415, 238, 217), (209, 229, 230), (209, 230, 210), (220, 424, 239), (220, 239, 219), (411, 232, 422), (411, 422, 218), (409, 236, 416), (409, 416, 213), (218, 422, 241), (218, 241, 222), (413, 244, 421), (413, 421, 226), (408, 233, 237), (408, 237, 216), (227, 246, 419), (227, 419, 223), (215, 235, 234), (215, 234, 214), (224, 245, 420), (224, 420, 225), (213, 416, 235), (213, 235, 215), (225, 420, 244), (225, 244, 413), (214, 234, 233), (214, 233, 408), (223, 419, 245), (223, 245, 224), (412, 243, 236), (412, 236, 409), (226, 421, 243), (226, 243, 412), (216, 237, 228), (216, 228, 208), (302, 426, 427), (302, 427, 443), (303, 259, 258), (303, 258, 304), (443, 427, 248), (443, 248, 295), (299, 431, 259), (299, 259, 303), (290, 247, 429), (290, 429, 444), (445, 261, 255), (445, 255, 291), (300, 425, 426), (300, 426, 302), (304, 258, 257), (304, 257, 301), (296, 428, 256), (296, 256, 446), (447, 253, 249), (447, 249, 287), (446, 256, 260), (446, 260, 298), (288, 430, 266), (288, 266, 297), (292, 250, 254), (292, 254, 289), (448, 267, 263), (448, 263, 293), (449, 252, 251), (449, 251, 285), (286, 264, 265), (286, 265, 450), (287, 249, 252), (287, 252, 449), (450, 265, 430), (450, 430, 288), (285, 251, 250), (285, 250, 292), (293, 263, 264), (293, 264, 286), (294, 262, 253), (294, 253, 447), (297, 266, 262), (297, 262, 294), (289, 254, 247), (289, 247, 290), (291, 255, 267), (291, 267, 448), (295, 248, 428), (295, 428, 296), (298, 260, 431), (298, 431, 299), (444, 429, 425), (444, 425, 300), (301, 257, 261), (301, 261, 445), (29, 278, 437), (29, 437, 2), (47, 275, 280), (47, 280, 74), (193, 439, 282), (193, 282, 150), (345, 436, 284), (345, 284, 93), (150, 282, 274), (150, 274, 77), (206, 271, 273), (206, 273, 154), (45, 438, 442), (45, 442, 329), (154, 273, 441), (154, 441, 372), (380, 268, 269), (380, 269, 132), (329, 442, 440), (329, 440, 343), (321, 281, 283), (321, 283, 307), (91, 270, 271), (91, 271, 206), (307, 283, 276), (307, 276, 89), (372, 441, 432), (372, 432, 190), (381, 435, 433), (381, 433, 148), (89, 276, 277), (89, 277, 0), (93, 284, 279), (93, 279, 135), (343, 440, 278), (343, 278, 29), (152, 272, 439), (152, 439, 193), (74, 280, 281), (74, 281, 321), (0, 277, 438), (0, 438, 45), (2, 437, 436), (2, 436, 345), (401, 434, 435), (401, 435, 381), (135, 279, 268), (135, 268, 380), (132, 269, 434), (132, 434, 401), (77, 274, 275), (77, 275, 47), (148, 433, 270), (148, 270, 91), (190, 432, 272), (190, 272, 152), (239, 301, 445), (239, 445, 242), (418, 444, 300), (418, 300, 229), (241, 298, 299), (241, 299, 423), (417, 295, 296), (417, 296, 232), (238, 291, 448), (238, 448, 246), (237, 289, 290), (237, 290, 228), (421, 297, 294), (421, 294, 243), (243, 294, 447), (243, 447, 236), (419, 293, 286), (419, 286, 245), (234, 285, 292), (234, 292, 233), (420, 450, 288), (420, 288, 244), (416, 287, 449), (416, 449, 235), (245, 286, 450), (245, 450, 420), (235, 449, 285), (235, 285, 234), (246, 448, 293), (246, 293, 419), (233, 292, 289), (233, 289, 237), (244, 288, 297), (244, 297, 421), (422, 446, 298), (422, 298, 241), (236, 447, 287), (236, 287, 416), (232, 296, 446), (232, 446, 422), (424, 304, 301), (424, 301, 239), (229, 300, 302), (229, 302, 230), (242, 445, 291), (242, 291, 238), (228, 290, 444), (228, 444, 418), (423, 299, 303), (423, 303, 240), (231, 443, 295), (231, 295, 417), (240, 303, 304), (240, 304, 424), (230, 302, 443), (230, 443, 231)])
me_canadarm_hd_004.polygons.foreach_set('use_smooth', [True] * 1164)
_uv = me_canadarm_hd_004.uv_layers.new(name='UVMap')
_uv.uv.foreach_set('vector', [0.75, 0.5934, 0.7227, 0.5971, 0.7243, 0.6432, 0.75, 0.5934, 0.7243, 0.6432, 0.7516, 0.6393, 0.8011, 0.5951, 0.8007, 0.5848, 0.8364, 0.5869, 0.8011, 0.5951, 0.8364, 0.5869, 0.8367, 0.5944, 0.7491, 0.5658, 0.7217, 0.5694, 0.7217, 0.5694, 0.7491, 0.5658, 0.7217, 0.5694, 0.7491, 0.5658, 0.7038, 0.5817, 0.6914, 0.6102, 0.6914, 0.6102, 0.7038, 0.5817, 0.6914, 0.6102, 0.7038, 0.5817, 0.7998, 0.5582, 0.8002, 0.5682, 0.76, 0.5643, 0.7998, 0.5582, 0.76, 0.5643, 0.76, 0.5643, 0.7051, 0.6072, 0.7045, 0.5915, 0.6948, 0.6166, 0.7051, 0.6072, 0.6948, 0.6166, 0.6944, 0.6256, 0.7227, 0.5971, 0.722, 0.5782, 0.7045, 0.5915, 0.7227, 0.5971, 0.7045, 0.5915, 0.7051, 0.6072, 0.76, 0.5643, 0.8011, 0.5951, 0.7603, 0.5722, 0.7038, 0.5817, 0.7217, 0.5694, 0.7217, 0.5694, 0.7038, 0.5817, 0.7217, 0.5694, 0.7038, 0.5817, 0.8015, 0.6059, 0.8011, 0.5951, 0.8367, 0.5944, 0.8015, 0.6059, 0.8367, 0.5944, 0.837, 0.604, 0.6903, 0.6213, 0.6903, 0.6213, 0.6878, 0.6482, 0.6903, 0.6213, 0.6878, 0.6482, 0.6878, 0.6482, 0.7547, 0.5739, 0.7544, 0.5651, 0.7544, 0.5651, 0.7547, 0.5739, 0.7544, 0.5651, 0.7547, 0.5739, 0.7554, 0.5927, 0.75, 0.5934, 0.7516, 0.6393, 0.7554, 0.5927, 0.7516, 0.6393, 0.757, 0.6386, 0.7544, 0.565, 0.7544, 0.565, 0.7491, 0.5657, 0.7544, 0.565, 0.7491, 0.5657, 0.7491, 0.5657, 0.7544, 0.5651, 0.7544, 0.565, 0.7491, 0.5658, 0.7544, 0.5651, 0.7491, 0.5658, 0.7491, 0.5658, 0.6903, 0.6213, 0.6903, 0.6213, 0.6878, 0.6482, 0.6903, 0.6213, 0.6878, 0.6482, 0.6878, 0.6482, 0.7038, 0.5817, 0.7217, 0.5694, 0.7217, 0.5694, 0.7038, 0.5817, 0.7217, 0.5694, 0.7038, 0.5817, 0.7038, 0.5817, 0.6914, 0.6102, 0.6914, 0.6102, 0.7038, 0.5817, 0.6914, 0.6102, 0.7038, 0.5817, 0.7491, 0.5657, 0.7217, 0.5694, 0.7217, 0.5694, 0.7491, 0.5657, 0.7217, 0.5694, 0.7491, 0.5658, 0.7544, 0.5651, 0.7491, 0.5658, 0.7494, 0.5746, 0.7544, 0.5651, 0.7494, 0.5746, 0.7547, 0.5739, 0.7554, 0.5927, 0.7547, 0.5739, 0.7547, 0.5739, 0.7554, 0.5927, 0.7547, 0.5739, 0.7554, 0.5927, 0.7491, 0.5658, 0.7217, 0.5694, 0.722, 0.5782, 0.7491, 0.5658, 0.722, 0.5782, 0.7494, 0.5746, 0.6903, 0.6213, 0.6878, 0.6482, 0.6932, 0.6475, 0.6903, 0.6213, 0.6932, 0.6475, 0.6944, 0.6256, 0.6914, 0.6102, 0.6948, 0.6166, 0.7045, 0.5915, 0.6914, 0.6102, 0.7045, 0.5915, 0.7038, 0.5817, 0.7038, 0.5817, 0.7045, 0.5915, 0.722, 0.5782, 0.7038, 0.5817, 0.722, 0.5782, 0.7217, 0.5694, 0.7554, 0.5927, 0.7547, 0.5739, 0.7547, 0.5739, 0.7554, 0.5927, 0.7547, 0.5739, 0.7554, 0.5927, 0.7547, 0.5739, 0.7544, 0.5651, 0.7544, 0.5651, 0.7547, 0.5739, 0.7544, 0.5651, 0.7547, 0.5739, 0.7226, 0.5958, 0.75, 0.5922, 0.7517, 0.6393, 0.7226, 0.5958, 0.7517, 0.6393, 0.7243, 0.6432, 0.75, 0.5922, 0.7553, 0.5914, 0.757, 0.6386, 0.75, 0.5922, 0.757, 0.6386, 0.7517, 0.6393, 0.7046, 0.6047, 0.7226, 0.5958, 0.7243, 0.6432, 0.7046, 0.6047, 0.7243, 0.6432, 0.706, 0.6457, 0.7038, 0.5817, 0.7217, 0.5694, 0.7219, 0.5765, 0.7038, 0.5817, 0.7219, 0.5765, 0.704, 0.5878, 0.7491, 0.5657, 0.7544, 0.565, 0.7546, 0.5721, 0.7491, 0.5657, 0.7546, 0.5721, 0.7493, 0.5728, 0.7217, 0.5694, 0.7491, 0.5657, 0.7493, 0.5728, 0.7217, 0.5694, 0.7493, 0.5728, 0.7219, 0.5765, 0.6914, 0.6102, 0.7038, 0.5817, 0.704, 0.5878, 0.6914, 0.6102, 0.704, 0.5878, 0.6941, 0.6131, 0.7046, 0.6047, 0.6936, 0.6232, 0.6941, 0.6131, 0.7046, 0.6047, 0.6941, 0.6131, 0.704, 0.5878, 0.7491, 0.5657, 0.7217, 0.5694, 0.7217, 0.5694, 0.7491, 0.5657, 0.7217, 0.5694, 0.7491, 0.5657, 0.7038, 0.5817, 0.6914, 0.6102, 0.6914, 0.6102, 0.7038, 0.5817, 0.6914, 0.6102, 0.7038, 0.5817, 0.7544, 0.565, 0.7544, 0.565, 0.7491, 0.5657, 0.7544, 0.565, 0.7491, 0.5657, 0.7491, 0.5658, 0.6903, 0.6213, 0.6903, 0.6213, 0.6878, 0.6482, 0.6903, 0.6213, 0.6878, 0.6482, 0.6878, 0.6482, 0.7038, 0.5817, 0.7217, 0.5694, 0.7217, 0.5694, 0.7038, 0.5817, 0.7217, 0.5694, 0.7038, 0.5817, 0.7609, 0.5913, 0.8015, 0.6059, 0.8024, 0.6323, 0.7609, 0.5913, 0.8024, 0.6323, 0.7626, 0.6378, 0.76, 0.5643, 0.7544, 0.565, 0.7544, 0.565, 0.76, 0.5643, 0.7544, 0.565, 0.76, 0.5643, 0.76, 0.5643, 0.8004, 0.5755, 0.8007, 0.5848, 0.76, 0.5643, 0.8007, 0.5848, 0.76, 0.5643, 0.76, 0.5643, 0.8007, 0.5848, 0.8011, 0.5951, 0.8364, 0.5869, 0.8007, 0.5848, 0.8004, 0.5755, 0.8364, 0.5869, 0.8004, 0.5755, 0.8362, 0.5815, 0.7546, 0.5721, 0.7544, 0.565, 0.76, 0.5643, 0.7546, 0.5721, 0.76, 0.5643, 0.7603, 0.5722, 0.7609, 0.5913, 0.7626, 0.6378, 0.757, 0.6386, 0.7609, 0.5913, 0.757, 0.6386, 0.7553, 0.5914, 0.76, 0.5643, 0.76, 0.5643, 0.7544, 0.5651, 0.76, 0.5643, 0.7544, 0.5651, 0.7544, 0.5651, 0.7544, 0.5651, 0.76, 0.5643, 0.76, 0.5643, 0.7544, 0.5651, 0.76, 0.5643, 0.7544, 0.5651, 0.7544, 0.565, 0.7544, 0.5651, 0.76, 0.5643, 0.7544, 0.565, 0.7544, 0.565, 0.76, 0.5643, 0.7544, 0.565, 0.76, 0.5643, 0.76, 0.5643, 0.7603, 0.5722, 0.7609, 0.5913, 0.7553, 0.5914, 0.7603, 0.5722, 0.7553, 0.5914, 0.7546, 0.5721, 0.7603, 0.5722, 0.8011, 0.5951, 0.8015, 0.6059, 0.7603, 0.5722, 0.8015, 0.6059, 0.7609, 0.5913, 0.6914, 0.6102, 0.6914, 0.6102, 0.6903, 0.6213, 0.6914, 0.6102, 0.6903, 0.6213, 0.6903, 0.6213, 0.706, 0.6457, 0.6923, 0.6476, 0.6936, 0.6232, 0.706, 0.6457, 0.6936, 0.6232, 0.7046, 0.6047, 0.6923, 0.6476, 0.6878, 0.6482, 0.6903, 0.6213, 0.6923, 0.6476, 0.6903, 0.6213, 0.6936, 0.6232, 0.704, 0.5878, 0.7219, 0.5765, 0.7226, 0.5958, 0.704, 0.5878, 0.7226, 0.5958, 0.7046, 0.6047, 0.7493, 0.5728, 0.7546, 0.5721, 0.7553, 0.5914, 0.7493, 0.5728, 0.7553, 0.5914, 0.75, 0.5922, 0.7219, 0.5765, 0.7493, 0.5728, 0.75, 0.5922, 0.7219, 0.5765, 0.75, 0.5922, 0.7226, 0.5958, 0.757, 0.6386, 0.7554, 0.5927, 0.7554, 0.5927, 0.757, 0.6386, 0.7554, 0.5927, 0.757, 0.6386, 0.6914, 0.6102, 0.6903, 0.6213, 0.6944, 0.6256, 0.6914, 0.6102, 0.6944, 0.6256, 0.6948, 0.6166, 0.757, 0.6386, 0.7554, 0.5927, 0.7554, 0.5927, 0.757, 0.6386, 0.7554, 0.5927, 0.757, 0.6386, 0.6914, 0.6102, 0.6914, 0.6102, 0.6903, 0.6213, 0.6914, 0.6102, 0.6903, 0.6213, 0.6903, 0.6213, 0.7547, 0.5739, 0.7494, 0.5746, 0.75, 0.5934, 0.7547, 0.5739, 0.75, 0.5934, 0.7554, 0.5927, 0.6914, 0.6102, 0.6903, 0.6213, 0.6903, 0.6213, 0.8024, 0.6323, 0.8015, 0.6059, 0.837, 0.604, 0.8024, 0.6323, 0.837, 0.604, 0.8378, 0.6273, 0.7243, 0.6432, 0.7227, 0.5971, 0.7051, 0.6072, 0.7243, 0.6432, 0.7051, 0.6072, 0.7064, 0.6456, 0.7064, 0.6456, 0.7051, 0.6072, 0.6944, 0.6256, 0.7064, 0.6456, 0.6944, 0.6256, 0.6932, 0.6475, 0.7494, 0.5746, 0.722, 0.5782, 0.7227, 0.5971, 0.7494, 0.5746, 0.7227, 0.5971, 0.75, 0.5934, 0.8359, 0.5737, 0.8002, 0.5682, 0.7998, 0.5582, 0.8359, 0.5737, 0.7998, 0.5582, 0.8358, 0.5682, 0.8002, 0.5702, 0.8002, 0.5682, 0.8359, 0.5737, 0.8002, 0.5702, 0.8359, 0.5737, 0.836, 0.5759, 0.76, 0.5643, 0.8002, 0.5682, 0.8002, 0.5702, 0.76, 0.5643, 0.8002, 0.5702, 0.76, 0.5643, 0.75, 0.5934, 0.7516, 0.6393, 0.7243, 0.6432, 0.75, 0.5934, 0.7243, 0.6432, 0.7227, 0.5971, 0.8011, 0.5951, 0.8367, 0.5944, 0.8364, 0.5869, 0.8011, 0.5951, 0.8364, 0.5869, 0.8007, 0.5848, 0.7491, 0.5658, 0.7491, 0.5658, 0.7217, 0.5694, 0.7491, 0.5658, 0.7217, 0.5694, 0.7217, 0.5694, 0.7038, 0.5817, 0.7038, 0.5817, 0.6914, 0.6102, 0.7038, 0.5817, 0.6914, 0.6102, 0.6914, 0.6102, 0.7998, 0.5582, 0.76, 0.5643, 0.76, 0.5643, 0.7998, 0.5582, 0.76, 0.5643, 0.8002, 0.5682, 0.7051, 0.6072, 0.6944, 0.6256, 0.6948, 0.6166, 0.7051, 0.6072, 0.6948, 0.6166, 0.7045, 0.5915, 0.7227, 0.5971, 0.7051, 0.6072, 0.7045, 0.5915, 0.7227, 0.5971, 0.7045, 0.5915, 0.722, 0.5782, 0.76, 0.5643, 0.7603, 0.5722, 0.8011, 0.5951, 0.7038, 0.5817, 0.7038, 0.5817, 0.7217, 0.5694, 0.7038, 0.5817, 0.7217, 0.5694, 0.7217, 0.5694, 0.8015, 0.6059, 0.837, 0.604, 0.8367, 0.5944, 0.8015, 0.6059, 0.8367, 0.5944, 0.8011, 0.5951, 0.6903, 0.6213, 0.6878, 0.6482, 0.6878, 0.6482, 0.6903, 0.6213, 0.6878, 0.6482, 0.6903, 0.6213, 0.7547, 0.5739, 0.7547, 0.5739, 0.7544, 0.5651, 0.7547, 0.5739, 0.7544, 0.5651, 0.7544, 0.5651, 0.7554, 0.5927, 0.757, 0.6386, 0.7516, 0.6393, 0.7554, 0.5927, 0.7516, 0.6393, 0.75, 0.5934, 0.7544, 0.565, 0.7491, 0.5657, 0.7491, 0.5657, 0.7544, 0.565, 0.7491, 0.5657, 0.7544, 0.565, 0.7544, 0.5651, 0.7491, 0.5658, 0.7491, 0.5658, 0.7544, 0.5651, 0.7491, 0.5658, 0.7544, 0.565, 0.6903, 0.6213, 0.6878, 0.6482, 0.6878, 0.6482, 0.6903, 0.6213, 0.6878, 0.6482, 0.6903, 0.6213, 0.7038, 0.5817, 0.7038, 0.5817, 0.7217, 0.5694, 0.7038, 0.5817, 0.7217, 0.5694, 0.7217, 0.5694, 0.7038, 0.5817, 0.7038, 0.5817, 0.6914, 0.6102, 0.7038, 0.5817, 0.6914, 0.6102, 0.6914, 0.6102, 0.7491, 0.5657, 0.7491, 0.5658, 0.7217, 0.5694, 0.7491, 0.5657, 0.7217, 0.5694, 0.7217, 0.5694, 0.7544, 0.5651, 0.7547, 0.5739, 0.7494, 0.5746, 0.7544, 0.5651, 0.7494, 0.5746, 0.7491, 0.5658, 0.7554, 0.5927, 0.7554, 0.5927, 0.7547, 0.5739, 0.7554, 0.5927, 0.7547, 0.5739, 0.7547, 0.5739, 0.7491, 0.5658, 0.7494, 0.5746, 0.722, 0.5782, 0.7491, 0.5658, 0.722, 0.5782, 0.7217, 0.5694, 0.6903, 0.6213, 0.6944, 0.6256, 0.6932, 0.6475, 0.6903, 0.6213, 0.6932, 0.6475, 0.6878, 0.6482, 0.6914, 0.6102, 0.7038, 0.5817, 0.7045, 0.5915, 0.6914, 0.6102, 0.7045, 0.5915, 0.6948, 0.6166, 0.7038, 0.5817, 0.7217, 0.5694, 0.722, 0.5782, 0.7038, 0.5817, 0.722, 0.5782, 0.7045, 0.5915, 0.7554, 0.5927, 0.7554, 0.5927, 0.7547, 0.5739, 0.7554, 0.5927, 0.7547, 0.5739, 0.7547, 0.5739, 0.7547, 0.5739, 0.7547, 0.5739, 0.7544, 0.5651, 0.7547, 0.5739, 0.7544, 0.5651, 0.7544, 0.5651, 0.7226, 0.5958, 0.7243, 0.6432, 0.7517, 0.6393, 0.7226, 0.5958, 0.7517, 0.6393, 0.75, 0.5922, 0.75, 0.5922, 0.7517, 0.6393, 0.757, 0.6386, 0.75, 0.5922, 0.757, 0.6386, 0.7553, 0.5914, 0.7046, 0.6047, 0.706, 0.6457, 0.7243, 0.6432, 0.7046, 0.6047, 0.7243, 0.6432, 0.7226, 0.5958, 0.7038, 0.5817, 0.704, 0.5878, 0.7219, 0.5765, 0.7038, 0.5817, 0.7219, 0.5765, 0.7217, 0.5694, 0.7491, 0.5657, 0.7493, 0.5728, 0.7546, 0.5721, 0.7491, 0.5657, 0.7546, 0.5721, 0.7544, 0.565, 0.7217, 0.5694, 0.7219, 0.5765, 0.7493, 0.5728, 0.7217, 0.5694, 0.7493, 0.5728, 0.7491, 0.5657, 0.6936, 0.6232, 0.6941, 0.6131, 0.6914, 0.6102, 0.6936, 0.6232, 0.6914, 0.6102, 0.6903, 0.6213, 0.6914, 0.6102, 0.6941, 0.6131, 0.704, 0.5878, 0.6914, 0.6102, 0.704, 0.5878, 0.7038, 0.5817, 0.7046, 0.6047, 0.704, 0.5878, 0.6941, 0.6131, 0.7046, 0.6047, 0.6941, 0.6131, 0.6936, 0.6232, 0.7491, 0.5657, 0.7491, 0.5657, 0.7217, 0.5694, 0.7491, 0.5657, 0.7217, 0.5694, 0.7217, 0.5694, 0.7038, 0.5817, 0.7038, 0.5817, 0.6914, 0.6102, 0.7038, 0.5817, 0.6914, 0.6102, 0.6914, 0.6102, 0.7544, 0.565, 0.7491, 0.5658, 0.7491, 0.5657, 0.7544, 0.565, 0.7491, 0.5657, 0.7544, 0.565, 0.6903, 0.6213, 0.6878, 0.6482, 0.6878, 0.6482, 0.6903, 0.6213, 0.6878, 0.6482, 0.6903, 0.6213, 0.7038, 0.5817, 0.7038, 0.5817, 0.7217, 0.5694, 0.7038, 0.5817, 0.7217, 0.5694, 0.7217, 0.5694, 0.7609, 0.5913, 0.7626, 0.6378, 0.8024, 0.6323, 0.7609, 0.5913, 0.8024, 0.6323, 0.8015, 0.6059, 0.76, 0.5643, 0.76, 0.5643, 0.7544, 0.565, 0.76, 0.5643, 0.7544, 0.565, 0.7544, 0.565, 0.76, 0.5643, 0.76, 0.5643, 0.8007, 0.5848, 0.76, 0.5643, 0.8007, 0.5848, 0.8004, 0.5755, 0.76, 0.5643, 0.8011, 0.5951, 0.8007, 0.5848, 0.8364, 0.5869, 0.8362, 0.5815, 0.8004, 0.5755, 0.8364, 0.5869, 0.8004, 0.5755, 0.8007, 0.5848, 0.7546, 0.5721, 0.7603, 0.5722, 0.76, 0.5643, 0.7546, 0.5721, 0.76, 0.5643, 0.7544, 0.565, 0.7609, 0.5913, 0.7553, 0.5914, 0.757, 0.6386, 0.7609, 0.5913, 0.757, 0.6386, 0.7626, 0.6378, 0.76, 0.5643, 0.7544, 0.5651, 0.7544, 0.5651, 0.76, 0.5643, 0.7544, 0.5651, 0.76, 0.5643, 0.7544, 0.5651, 0.7544, 0.5651, 0.76, 0.5643, 0.7544, 0.5651, 0.76, 0.5643, 0.76, 0.5643, 0.7544, 0.565, 0.76, 0.5643, 0.7544, 0.5651, 0.7544, 0.565, 0.76, 0.5643, 0.76, 0.5643, 0.7544, 0.565, 0.76, 0.5643, 0.7544, 0.565, 0.7603, 0.5722, 0.7546, 0.5721, 0.7553, 0.5914, 0.7603, 0.5722, 0.7553, 0.5914, 0.7609, 0.5913, 0.7603, 0.5722, 0.7609, 0.5913, 0.8015, 0.6059, 0.6914, 0.6102, 0.6903, 0.6213, 0.6903, 0.6213, 0.6914, 0.6102, 0.6903, 0.6213, 0.6914, 0.6102, 0.706, 0.6457, 0.6936, 0.6232, 0.6923, 0.6476, 0.6923, 0.6476, 0.6936, 0.6232, 0.6903, 0.6213, 0.6923, 0.6476, 0.6903, 0.6213, 0.6878, 0.6482, 0.704, 0.5878, 0.7046, 0.6047, 0.7226, 0.5958, 0.704, 0.5878, 0.7226, 0.5958, 0.7219, 0.5765, 0.7493, 0.5728, 0.75, 0.5922, 0.7553, 0.5914, 0.7493, 0.5728, 0.7553, 0.5914, 0.7546, 0.5721, 0.7219, 0.5765, 0.7226, 0.5958, 0.75, 0.5922, 0.7219, 0.5765, 0.75, 0.5922, 0.7493, 0.5728, 0.757, 0.6386, 0.757, 0.6386, 0.7554, 0.5927, 0.757, 0.6386, 0.7554, 0.5927, 0.7554, 0.5927, 0.6914, 0.6102, 0.6948, 0.6166, 0.6944, 0.6256, 0.6914, 0.6102, 0.6944, 0.6256, 0.6903, 0.6213, 0.757, 0.6386, 0.757, 0.6386, 0.7554, 0.5927, 0.757, 0.6386, 0.7554, 0.5927, 0.7554, 0.5927, 0.6914, 0.6102, 0.6903, 0.6213, 0.6903, 0.6213, 0.6914, 0.6102, 0.6903, 0.6213, 0.6914, 0.6102, 0.7547, 0.5739, 0.7554, 0.5927, 0.75, 0.5934, 0.7547, 0.5739, 0.75, 0.5934, 0.7494, 0.5746, 0.6914, 0.6102, 0.6903, 0.6213, 0.6903, 0.6213, 0.6914, 0.6102, 0.6903, 0.6213, 0.6914, 0.6102, 0.8024, 0.6323, 0.8378, 0.6273, 0.837, 0.604, 0.8024, 0.6323, 0.837, 0.604, 0.8015, 0.6059, 0.7243, 0.6432, 0.7064, 0.6456, 0.7051, 0.6072, 0.7243, 0.6432, 0.7051, 0.6072, 0.7227, 0.5971, 0.7064, 0.6456, 0.6932, 0.6475, 0.6944, 0.6256, 0.7064, 0.6456, 0.6944, 0.6256, 0.7051, 0.6072, 0.7494, 0.5746, 0.75, 0.5934, 0.7227, 0.5971, 0.8359, 0.5737, 0.8358, 0.5682, 0.7998, 0.5582, 0.8359, 0.5737, 0.7998, 0.5582, 0.8002, 0.5682, 0.8002, 0.5702, 0.836, 0.5759, 0.8359, 0.5737, 0.8002, 0.5702, 0.8359, 0.5737, 0.8002, 0.5682, 0.76, 0.5643, 0.76, 0.5643, 0.8002, 0.5702, 0.76, 0.5643, 0.8002, 0.5702, 0.8002, 0.5682, 0.76, 0.5643, 0.76, 0.5643, 0.8002, 0.5702, 0.76, 0.5643, 0.8002, 0.5702, 0.8004, 0.5755, 0.76, 0.5643, 0.8004, 0.5755, 0.8002, 0.5702, 0.76, 0.5643, 0.8002, 0.5702, 0.76, 0.5643, 0.836, 0.5759, 0.8004, 0.5755, 0.8002, 0.5702, 0.8004, 0.5755, 0.836, 0.5759, 0.8002, 0.5702, 0.7532, 0.6853, 0.7516, 0.6393, 0.7243, 0.6432, 0.7532, 0.6853, 0.7243, 0.6432, 0.7259, 0.6892, 0.8037, 0.6695, 0.839, 0.6603, 0.8392, 0.6678, 0.8037, 0.6695, 0.8392, 0.6678, 0.804, 0.6798, 0.7542, 0.7129, 0.7542, 0.7129, 0.7268, 0.7169, 0.7542, 0.7129, 0.7268, 0.7169, 0.7268, 0.7169, 0.7083, 0.7097, 0.7083, 0.7097, 0.694, 0.6849, 0.7083, 0.7097, 0.694, 0.6849, 0.694, 0.6849, 0.805, 0.7064, 0.7651, 0.7113, 0.7651, 0.7113, 0.805, 0.7064, 0.7651, 0.7113, 0.8046, 0.6963, 0.7077, 0.6841, 0.6959, 0.6688, 0.697, 0.6776, 0.7077, 0.6841, 0.697, 0.6776, 0.7083, 0.6998, 0.7259, 0.6892, 0.7077, 0.6841, 0.7083, 0.6998, 0.7259, 0.6892, 0.7083, 0.6998, 0.7265, 0.7081, 0.7651, 0.7114, 0.7648, 0.7035, 0.8037, 0.6695, 0.7083, 0.7097, 0.7083, 0.7097, 0.7268, 0.7169, 0.7083, 0.7097, 0.7268, 0.7169, 0.7268, 0.7169, 0.8033, 0.6587, 0.8386, 0.6507, 0.839, 0.6603, 0.8033, 0.6587, 0.839, 0.6603, 0.8037, 0.6695, 0.6922, 0.6742, 0.6878, 0.6482, 0.6878, 0.6482, 0.6922, 0.6742, 0.6878, 0.6482, 0.6922, 0.6742, 0.7592, 0.7033, 0.7592, 0.7033, 0.7595, 0.7122, 0.7592, 0.7033, 0.7595, 0.7122, 0.7595, 0.7122, 0.7586, 0.6845, 0.757, 0.6386, 0.7516, 0.6393, 0.7586, 0.6845, 0.7516, 0.6393, 0.7532, 0.6853, 0.7595, 0.7122, 0.7542, 0.7129, 0.7542, 0.7129, 0.7595, 0.7122, 0.7542, 0.7129, 0.7595, 0.7122, 0.7595, 0.7122, 0.7542, 0.7129, 0.7542, 0.7129, 0.7595, 0.7122, 0.7542, 0.7129, 0.7595, 0.7122, 0.6922, 0.6742, 0.6878, 0.6482, 0.6878, 0.6482, 0.6922, 0.6742, 0.6878, 0.6482, 0.6922, 0.6742, 0.7083, 0.7097, 0.7083, 0.7097, 0.7268, 0.7169, 0.7083, 0.7097, 0.7268, 0.7169, 0.7268, 0.7169, 0.7083, 0.7097, 0.7083, 0.7097, 0.694, 0.6849, 0.7083, 0.7097, 0.694, 0.6849, 0.694, 0.6849, 0.7542, 0.7129, 0.7542, 0.7129, 0.7268, 0.7169, 0.7542, 0.7129, 0.7268, 0.7169, 0.7268, 0.7169, 0.7595, 0.7122, 0.7592, 0.7033, 0.7539, 0.7041, 0.7595, 0.7122, 0.7539, 0.7041, 0.7542, 0.7129, 0.7586, 0.6845, 0.7586, 0.6845, 0.7592, 0.7033, 0.7586, 0.6845, 0.7592, 0.7033, 0.7592, 0.7033, 0.7542, 0.7129, 0.7539, 0.7041, 0.7265, 0.7081, 0.7542, 0.7129, 0.7265, 0.7081, 0.7268, 0.7169, 0.6922, 0.6742, 0.6959, 0.6688, 0.6932, 0.6475, 0.6922, 0.6742, 0.6932, 0.6475, 0.6878, 0.6482, 0.694, 0.6849, 0.7083, 0.7097, 0.7083, 0.6998, 0.694, 0.6849, 0.7083, 0.6998, 0.697, 0.6776, 0.7083, 0.7097, 0.7268, 0.7169, 0.7265, 0.7081, 0.7083, 0.7097, 0.7265, 0.7081, 0.7083, 0.6998, 0.7586, 0.6845, 0.7586, 0.6845, 0.7592, 0.7033, 0.7586, 0.6845, 0.7592, 0.7033, 0.7592, 0.7033, 0.7592, 0.7033, 0.7592, 0.7033, 0.7595, 0.7122, 0.7592, 0.7033, 0.7595, 0.7122, 0.7595, 0.7122, 0.7259, 0.6905, 0.7243, 0.6432, 0.7517, 0.6393, 0.7259, 0.6905, 0.7517, 0.6393, 0.7533, 0.6865, 0.7533, 0.6865, 0.7517, 0.6393, 0.757, 0.6386, 0.7533, 0.6865, 0.757, 0.6386, 0.7586, 0.6858, 0.7075, 0.6867, 0.706, 0.6457, 0.7243, 0.6432, 0.7075, 0.6867, 0.7243, 0.6432, 0.7259, 0.6905, 0.7083, 0.7097, 0.708, 0.7036, 0.7266, 0.7099, 0.7542, 0.7129, 0.754, 0.7059, 0.7593, 0.7051, 0.7542, 0.7129, 0.7593, 0.7051, 0.7595, 0.7122, 0.7268, 0.7169, 0.7266, 0.7099, 0.754, 0.7059, 0.7268, 0.7169, 0.754, 0.7059, 0.7542, 0.7129, 0.6953, 0.6715, 0.6965, 0.6812, 0.694, 0.6849, 0.6953, 0.6715, 0.694, 0.6849, 0.6922, 0.6742, 0.694, 0.6849, 0.6965, 0.6812, 0.708, 0.7036, 0.694, 0.6849, 0.708, 0.7036, 0.7083, 0.7097, 0.7075, 0.6867, 0.708, 0.7036, 0.6965, 0.6812, 0.7075, 0.6867, 0.6965, 0.6812, 0.6953, 0.6715, 0.7542, 0.7129, 0.7542, 0.7129, 0.7268, 0.7169, 0.7542, 0.7129, 0.7268, 0.7169, 0.7268, 0.7169, 0.7083, 0.7097, 0.7083, 0.7097, 0.694, 0.6849, 0.7595, 0.7122, 0.7542, 0.7129, 0.7542, 0.7129, 0.7595, 0.7122, 0.7542, 0.7129, 0.7595, 0.7122, 0.7083, 0.7097, 0.7083, 0.7097, 0.7268, 0.7169, 0.7083, 0.7097, 0.7268, 0.7169, 0.7268, 0.7169, 0.7642, 0.6844, 0.7626, 0.6378, 0.8024, 0.6323, 0.7642, 0.6844, 0.8024, 0.6323, 0.8033, 0.6587, 0.8394, 0.6732, 0.8396, 0.6788, 0.8044, 0.6891, 0.7651, 0.7114, 0.7651, 0.7114, 0.7595, 0.7122, 0.7651, 0.7114, 0.7595, 0.7122, 0.7595, 0.7122, 0.7651, 0.7114, 0.804, 0.6798, 0.8044, 0.6891, 0.7651, 0.7114, 0.8037, 0.6695, 0.804, 0.6798, 0.8392, 0.6678, 0.8394, 0.6732, 0.8044, 0.6891, 0.8392, 0.6678, 0.8044, 0.6891, 0.804, 0.6798, 0.7593, 0.7051, 0.7648, 0.7035, 0.7651, 0.7114, 0.7593, 0.7051, 0.7651, 0.7114, 0.7595, 0.7122, 0.7642, 0.6844, 0.7586, 0.6858, 0.757, 0.6386, 0.7642, 0.6844, 0.757, 0.6386, 0.7626, 0.6378, 0.7651, 0.7113, 0.7595, 0.7122, 0.7595, 0.7122, 0.7651, 0.7113, 0.7595, 0.7122, 0.7651, 0.7113, 0.7595, 0.7122, 0.7595, 0.7122, 0.7651, 0.7113, 0.7595, 0.7122, 0.7651, 0.7113, 0.7651, 0.7113, 0.7595, 0.7122, 0.7651, 0.7113, 0.7595, 0.7122, 0.7595, 0.7122, 0.7651, 0.7114, 0.7651, 0.7113, 0.7595, 0.7122, 0.7651, 0.7113, 0.7595, 0.7122, 0.7648, 0.7035, 0.7593, 0.7051, 0.7586, 0.6858, 0.7648, 0.7035, 0.7586, 0.6858, 0.7642, 0.6844, 0.7648, 0.7035, 0.7642, 0.6844, 0.8033, 0.6587, 0.7648, 0.7035, 0.8033, 0.6587, 0.8037, 0.6695, 0.694, 0.6849, 0.6922, 0.6742, 0.6922, 0.6742, 0.694, 0.6849, 0.6922, 0.6742, 0.694, 0.6849, 0.706, 0.6457, 0.7075, 0.6867, 0.6953, 0.6715, 0.706, 0.6457, 0.6953, 0.6715, 0.6923, 0.6476, 0.6923, 0.6476, 0.6953, 0.6715, 0.6922, 0.6742, 0.6923, 0.6476, 0.6922, 0.6742, 0.6878, 0.6482, 0.708, 0.7036, 0.7075, 0.6867, 0.7259, 0.6905, 0.708, 0.7036, 0.7259, 0.6905, 0.7266, 0.7099, 0.754, 0.7059, 0.7533, 0.6865, 0.7586, 0.6858, 0.754, 0.7059, 0.7586, 0.6858, 0.7593, 0.7051, 0.7266, 0.7099, 0.7259, 0.6905, 0.7533, 0.6865, 0.7266, 0.7099, 0.7533, 0.6865, 0.754, 0.7059, 0.757, 0.6386, 0.757, 0.6386, 0.7586, 0.6845, 0.757, 0.6386, 0.7586, 0.6845, 0.7586, 0.6845, 0.694, 0.6849, 0.697, 0.6776, 0.6959, 0.6688, 0.694, 0.6849, 0.6959, 0.6688, 0.6922, 0.6742, 0.757, 0.6386, 0.757, 0.6386, 0.7586, 0.6845, 0.757, 0.6386, 0.7586, 0.6845, 0.7586, 0.6845, 0.694, 0.6849, 0.6922, 0.6742, 0.6922, 0.6742, 0.694, 0.6849, 0.6922, 0.6742, 0.694, 0.6849, 0.7592, 0.7033, 0.7586, 0.6845, 0.7532, 0.6853, 0.7592, 0.7033, 0.7532, 0.6853, 0.7539, 0.7041, 0.694, 0.6849, 0.6922, 0.6742, 0.6922, 0.6742, 0.694, 0.6849, 0.6922, 0.6742, 0.694, 0.6849, 0.8024, 0.6323, 0.8378, 0.6273, 0.8386, 0.6507, 0.8024, 0.6323, 0.8386, 0.6507, 0.8033, 0.6587, 0.7243, 0.6432, 0.7064, 0.6456, 0.7077, 0.6841, 0.7243, 0.6432, 0.7077, 0.6841, 0.7259, 0.6892, 0.7064, 0.6456, 0.6932, 0.6475, 0.6959, 0.6688, 0.7064, 0.6456, 0.6959, 0.6688, 0.7077, 0.6841, 0.7539, 0.7041, 0.7532, 0.6853, 0.7259, 0.6892, 0.7539, 0.7041, 0.7259, 0.6892, 0.7265, 0.7081, 0.8397, 0.681, 0.8399, 0.6865, 0.805, 0.7064, 0.8397, 0.681, 0.805, 0.7064, 0.8046, 0.6963, 0.8046, 0.6944, 0.8396, 0.6788, 0.8397, 0.681, 0.8046, 0.6944, 0.8397, 0.681, 0.8046, 0.6963, 0.7651, 0.7113, 0.7651, 0.7113, 0.8046, 0.6944, 0.7651, 0.7113, 0.8046, 0.6944, 0.8046, 0.6963, 0.7532, 0.6853, 0.7259, 0.6892, 0.7243, 0.6432, 0.7532, 0.6853, 0.7243, 0.6432, 0.7516, 0.6393, 0.8037, 0.6695, 0.804, 0.6798, 0.8392, 0.6678, 0.8037, 0.6695, 0.8392, 0.6678, 0.839, 0.6603, 0.7542, 0.7129, 0.7268, 0.7169, 0.7268, 0.7169, 0.7083, 0.7097, 0.694, 0.6849, 0.694, 0.6849, 0.7083, 0.7097, 0.694, 0.6849, 0.7083, 0.7097, 0.805, 0.7064, 0.8046, 0.6963, 0.7651, 0.7113, 0.805, 0.7064, 0.7651, 0.7113, 0.7651, 0.7113, 0.7077, 0.6841, 0.7083, 0.6998, 0.697, 0.6776, 0.7077, 0.6841, 0.697, 0.6776, 0.6959, 0.6688, 0.7259, 0.6892, 0.7083, 0.6998, 0.7077, 0.6841, 0.7651, 0.7114, 0.8037, 0.6695, 0.7648, 0.7035, 0.7083, 0.7097, 0.7268, 0.7169, 0.7268, 0.7169, 0.7083, 0.7097, 0.7268, 0.7169, 0.7083, 0.7097, 0.8033, 0.6587, 0.8037, 0.6695, 0.839, 0.6603, 0.8033, 0.6587, 0.839, 0.6603, 0.8386, 0.6507, 0.6922, 0.6742, 0.6922, 0.6742, 0.6878, 0.6482, 0.6922, 0.6742, 0.6878, 0.6482, 0.6878, 0.6482, 0.7592, 0.7033, 0.7595, 0.7122, 0.7595, 0.7122, 0.7592, 0.7033, 0.7595, 0.7122, 0.7592, 0.7033, 0.7586, 0.6845, 0.7532, 0.6853, 0.7516, 0.6393, 0.7586, 0.6845, 0.7516, 0.6393, 0.757, 0.6386, 0.7595, 0.7122, 0.7595, 0.7122, 0.7542, 0.7129, 0.7595, 0.7122, 0.7542, 0.7129, 0.7542, 0.7129, 0.7595, 0.7122, 0.7595, 0.7122, 0.7542, 0.7129, 0.7595, 0.7122, 0.7542, 0.7129, 0.7542, 0.7129, 0.6922, 0.6742, 0.6922, 0.6742, 0.6878, 0.6482, 0.6922, 0.6742, 0.6878, 0.6482, 0.6878, 0.6482, 0.7083, 0.7097, 0.7268, 0.7169, 0.7268, 0.7169, 0.7083, 0.7097, 0.7268, 0.7169, 0.7083, 0.7097, 0.7083, 0.7097, 0.694, 0.6849, 0.694, 0.6849, 0.7083, 0.7097, 0.694, 0.6849, 0.7083, 0.7097, 0.7542, 0.7129, 0.7268, 0.7169, 0.7268, 0.7169, 0.7542, 0.7129, 0.7268, 0.7169, 0.7542, 0.7129, 0.7595, 0.7122, 0.7542, 0.7129, 0.7539, 0.7041, 0.7595, 0.7122, 0.7539, 0.7041, 0.7592, 0.7033, 0.7586, 0.6845, 0.7592, 0.7033, 0.7592, 0.7033, 0.7586, 0.6845, 0.7592, 0.7033, 0.7586, 0.6845, 0.6922, 0.6742, 0.6878, 0.6482, 0.6932, 0.6475, 0.6922, 0.6742, 0.6932, 0.6475, 0.6959, 0.6688, 0.694, 0.6849, 0.697, 0.6776, 0.7083, 0.6998, 0.694, 0.6849, 0.7083, 0.6998, 0.7083, 0.7097, 0.7586, 0.6845, 0.7592, 0.7033, 0.7592, 0.7033, 0.7586, 0.6845, 0.7592, 0.7033, 0.7586, 0.6845, 0.7592, 0.7033, 0.7595, 0.7122, 0.7595, 0.7122, 0.7592, 0.7033, 0.7595, 0.7122, 0.7592, 0.7033, 0.7259, 0.6905, 0.7533, 0.6865, 0.7517, 0.6393, 0.7259, 0.6905, 0.7517, 0.6393, 0.7243, 0.6432, 0.7533, 0.6865, 0.7586, 0.6858, 0.757, 0.6386, 0.7533, 0.6865, 0.757, 0.6386, 0.7517, 0.6393, 0.7075, 0.6867, 0.7259, 0.6905, 0.7243, 0.6432, 0.7075, 0.6867, 0.7243, 0.6432, 0.706, 0.6457, 0.7083, 0.7097, 0.7268, 0.7169, 0.7266, 0.7099, 0.7083, 0.7097, 0.7266, 0.7099, 0.708, 0.7036, 0.7542, 0.7129, 0.7595, 0.7122, 0.7593, 0.7051, 0.7542, 0.7129, 0.7593, 0.7051, 0.754, 0.7059, 0.7268, 0.7169, 0.7542, 0.7129, 0.754, 0.7059, 0.7268, 0.7169, 0.754, 0.7059, 0.7266, 0.7099, 0.6953, 0.6715, 0.6922, 0.6742, 0.694, 0.6849, 0.6953, 0.6715, 0.694, 0.6849, 0.6965, 0.6812, 0.694, 0.6849, 0.7083, 0.7097, 0.708, 0.7036, 0.694, 0.6849, 0.708, 0.7036, 0.6965, 0.6812, 0.7075, 0.6867, 0.6953, 0.6715, 0.6965, 0.6812, 0.7075, 0.6867, 0.6965, 0.6812, 0.708, 0.7036, 0.7542, 0.7129, 0.7268, 0.7169, 0.7268, 0.7169, 0.7542, 0.7129, 0.7268, 0.7169, 0.7542, 0.7129, 0.7083, 0.7097, 0.694, 0.6849, 0.694, 0.6849, 0.7083, 0.7097, 0.694, 0.6849, 0.7083, 0.7097, 0.7595, 0.7122, 0.7595, 0.7122, 0.7542, 0.7129, 0.7595, 0.7122, 0.7542, 0.7129, 0.7542, 0.7129, 0.6922, 0.6742, 0.6922, 0.6742, 0.6878, 0.6482, 0.6922, 0.6742, 0.6878, 0.6482, 0.6878, 0.6482, 0.7083, 0.7097, 0.7268, 0.7169, 0.7268, 0.7169, 0.7083, 0.7097, 0.7268, 0.7169, 0.7083, 0.7097, 0.7642, 0.6844, 0.8033, 0.6587, 0.8024, 0.6323, 0.7642, 0.6844, 0.8024, 0.6323, 0.7626, 0.6378, 0.8394, 0.6732, 0.8044, 0.6891, 0.8396, 0.6788, 0.7651, 0.7114, 0.7595, 0.7122, 0.7595, 0.7122, 0.7651, 0.7114, 0.7595, 0.7122, 0.7651, 0.7114, 0.7651, 0.7114, 0.8044, 0.6891, 0.804, 0.6798, 0.7651, 0.7114, 0.804, 0.6798, 0.7651, 0.7114, 0.7651, 0.7114, 0.804, 0.6798, 0.8037, 0.6695, 0.8392, 0.6678, 0.804, 0.6798, 0.8044, 0.6891, 0.8392, 0.6678, 0.8044, 0.6891, 0.8394, 0.6732, 0.7593, 0.7051, 0.7595, 0.7122, 0.7651, 0.7114, 0.7593, 0.7051, 0.7651, 0.7114, 0.7648, 0.7035, 0.7642, 0.6844, 0.7626, 0.6378, 0.757, 0.6386, 0.7642, 0.6844, 0.757, 0.6386, 0.7586, 0.6858, 0.7651, 0.7113, 0.7651, 0.7113, 0.7595, 0.7122, 0.7651, 0.7113, 0.7595, 0.7122, 0.7595, 0.7122, 0.7595, 0.7122, 0.7651, 0.7113, 0.7651, 0.7113, 0.7595, 0.7122, 0.7651, 0.7113, 0.7595, 0.7122, 0.7595, 0.7122, 0.7595, 0.7122, 0.7651, 0.7113, 0.7595, 0.7122, 0.7595, 0.7122, 0.7651, 0.7113, 0.7595, 0.7122, 0.7651, 0.7113, 0.7651, 0.7114, 0.7648, 0.7035, 0.7642, 0.6844, 0.7586, 0.6858, 0.7648, 0.7035, 0.7586, 0.6858, 0.7593, 0.7051, 0.7648, 0.7035, 0.8037, 0.6695, 0.8033, 0.6587, 0.7648, 0.7035, 0.8033, 0.6587, 0.7642, 0.6844, 0.694, 0.6849, 0.694, 0.6849, 0.6922, 0.6742, 0.694, 0.6849, 0.6922, 0.6742, 0.6922, 0.6742, 0.706, 0.6457, 0.6923, 0.6476, 0.6953, 0.6715, 0.706, 0.6457, 0.6953, 0.6715, 0.7075, 0.6867, 0.6923, 0.6476, 0.6878, 0.6482, 0.6922, 0.6742, 0.6923, 0.6476, 0.6922, 0.6742, 0.6953, 0.6715, 0.708, 0.7036, 0.7266, 0.7099, 0.7259, 0.6905, 0.708, 0.7036, 0.7259, 0.6905, 0.7075, 0.6867, 0.754, 0.7059, 0.7593, 0.7051, 0.7586, 0.6858, 0.754, 0.7059, 0.7586, 0.6858, 0.7533, 0.6865, 0.7266, 0.7099, 0.754, 0.7059, 0.7533, 0.6865, 0.7266, 0.7099, 0.7533, 0.6865, 0.7259, 0.6905, 0.757, 0.6386, 0.7586, 0.6845, 0.7586, 0.6845, 0.757, 0.6386, 0.7586, 0.6845, 0.757, 0.6386, 0.694, 0.6849, 0.6922, 0.6742, 0.6959, 0.6688, 0.694, 0.6849, 0.6959, 0.6688, 0.697, 0.6776, 0.757, 0.6386, 0.7586, 0.6845, 0.7586, 0.6845, 0.757, 0.6386, 0.7586, 0.6845, 0.757, 0.6386, 0.694, 0.6849, 0.694, 0.6849, 0.6922, 0.6742, 0.694, 0.6849, 0.6922, 0.6742, 0.6922, 0.6742, 0.7592, 0.7033, 0.7539, 0.7041, 0.7532, 0.6853, 0.7592, 0.7033, 0.7532, 0.6853, 0.7586, 0.6845, 0.694, 0.6849, 0.694, 0.6849, 0.6922, 0.6742, 0.694, 0.6849, 0.6922, 0.6742, 0.6922, 0.6742, 0.8024, 0.6323, 0.8033, 0.6587, 0.8386, 0.6507, 0.8024, 0.6323, 0.8386, 0.6507, 0.8378, 0.6273, 0.7243, 0.6432, 0.7259, 0.6892, 0.7077, 0.6841, 0.7243, 0.6432, 0.7077, 0.6841, 0.7064, 0.6456, 0.7064, 0.6456, 0.7077, 0.6841, 0.6959, 0.6688, 0.7064, 0.6456, 0.6959, 0.6688, 0.6932, 0.6475, 0.7539, 0.7041, 0.7259, 0.6892, 0.7532, 0.6853, 0.8397, 0.681, 0.8046, 0.6963, 0.805, 0.7064, 0.8397, 0.681, 0.805, 0.7064, 0.8399, 0.6865, 0.8046, 0.6944, 0.8046, 0.6963, 0.8397, 0.681, 0.8046, 0.6944, 0.8397, 0.681, 0.8396, 0.6788, 0.7651, 0.7113, 0.8046, 0.6963, 0.8046, 0.6944, 0.7651, 0.7113, 0.8046, 0.6944, 0.7651, 0.7113, 0.7651, 0.7114, 0.8044, 0.6891, 0.8046, 0.6944, 0.7651, 0.7114, 0.8046, 0.6944, 0.7651, 0.7113, 0.7651, 0.7114, 0.7651, 0.7113, 0.8046, 0.6944, 0.7651, 0.7114, 0.8046, 0.6944, 0.8044, 0.6891, 0.8396, 0.6788, 0.8046, 0.6944, 0.8044, 0.6891, 0.8044, 0.6891, 0.8046, 0.6944, 0.8396, 0.6788, 0.9875, 0.6472, 0.9873, 0.6397, 0.9887, 0.6395, 0.9875, 0.6472, 0.9887, 0.6395, 0.989, 0.647, 0.988, 0.6604, 0.9882, 0.6659, 0.9896, 0.6657, 0.988, 0.6604, 0.9896, 0.6657, 0.9894, 0.6602, 0.9853, 0.5833, 0.985, 0.5737, 0.9864, 0.5735, 0.9853, 0.5833, 0.9864, 0.5735, 0.9867, 0.5831, 0.9875, 0.6472, 0.9877, 0.6526, 0.9892, 0.6524, 0.9875, 0.6472, 0.9892, 0.6524, 0.989, 0.647, 0.9869, 0.6301, 0.9873, 0.6397, 0.9887, 0.6395, 0.9869, 0.6301, 0.9887, 0.6395, 0.9884, 0.6299, 0.9877, 0.6526, 0.9879, 0.6582, 0.9894, 0.658, 0.9877, 0.6526, 0.9894, 0.658, 0.9892, 0.6524, 0.985, 0.5737, 0.9853, 0.5833, 0.9867, 0.5831, 0.985, 0.5737, 0.9867, 0.5831, 0.9864, 0.5735, 0.9841, 0.5475, 0.9843, 0.553, 0.9857, 0.5528, 0.9841, 0.5475, 0.9857, 0.5528, 0.9855, 0.5473, 0.9847, 0.5663, 0.9845, 0.5608, 0.986, 0.5606, 0.9847, 0.5663, 0.986, 0.5606, 0.9862, 0.5661, 0.9873, 0.6397, 0.9869, 0.6301, 0.9884, 0.6299, 0.9873, 0.6397, 0.9884, 0.6299, 0.9887, 0.6395, 0.9845, 0.5608, 0.9847, 0.5663, 0.9862, 0.5661, 0.9845, 0.5608, 0.9862, 0.5661, 0.986, 0.5606, 0.9861, 0.6067, 0.9869, 0.6301, 0.9884, 0.6299, 0.9861, 0.6067, 0.9884, 0.6299, 0.9876, 0.6065, 0.9843, 0.553, 0.9841, 0.5475, 0.9855, 0.5473, 0.9843, 0.553, 0.9855, 0.5473, 0.9857, 0.5528, 0.9879, 0.6582, 0.988, 0.6604, 0.9894, 0.6602, 0.9879, 0.6582, 0.9894, 0.6602, 0.9894, 0.658, 0.9877, 0.6526, 0.9875, 0.6472, 0.989, 0.647, 0.9877, 0.6526, 0.989, 0.647, 0.9892, 0.6524, 0.9843, 0.5552, 0.9843, 0.553, 0.9857, 0.5528, 0.9843, 0.5552, 0.9857, 0.5528, 0.9858, 0.555, 0.9882, 0.6659, 0.988, 0.6604, 0.9894, 0.6602, 0.9882, 0.6659, 0.9894, 0.6602, 0.9896, 0.6657, 0.9845, 0.5608, 0.9843, 0.5552, 0.9858, 0.555, 0.9845, 0.5608, 0.9858, 0.555, 0.986, 0.5606, 0.9843, 0.5552, 0.9845, 0.5608, 0.986, 0.5606, 0.9843, 0.5552, 0.986, 0.5606, 0.9858, 0.555, 0.9873, 0.6397, 0.9875, 0.6472, 0.989, 0.647, 0.9873, 0.6397, 0.989, 0.647, 0.9887, 0.6395, 0.9879, 0.6582, 0.9877, 0.6526, 0.9892, 0.6524, 0.9879, 0.6582, 0.9892, 0.6524, 0.9894, 0.658, 0.9843, 0.553, 0.9843, 0.5552, 0.9858, 0.555, 0.9843, 0.553, 0.9858, 0.555, 0.9857, 0.5528, 0.988, 0.6604, 0.9879, 0.6582, 0.9894, 0.658, 0.988, 0.6604, 0.9894, 0.658, 0.9894, 0.6602, 0.9861, 0.6067, 0.9853, 0.5833, 0.9867, 0.5831, 0.9861, 0.6067, 0.9867, 0.5831, 0.9876, 0.6065, 0.9853, 0.5833, 0.9861, 0.6067, 0.9876, 0.6065, 0.9853, 0.5833, 0.9876, 0.6065, 0.9867, 0.5831, 0.9869, 0.6301, 0.9861, 0.6067, 0.9876, 0.6065, 0.9869, 0.6301, 0.9876, 0.6065, 0.9884, 0.6299, 0.985, 0.5737, 0.9847, 0.5663, 0.9862, 0.5661, 0.985, 0.5737, 0.9862, 0.5661, 0.9864, 0.5735, 0.9847, 0.5663, 0.985, 0.5737, 0.9864, 0.5735, 0.9847, 0.5663, 0.9864, 0.5735, 0.9862, 0.5661, 0.9896, 0.6657, 0.9894, 0.6602, 0.9896, 0.6644, 0.9896, 0.6657, 0.9896, 0.6644, 0.9898, 0.6709, 0.9864, 0.5735, 0.9867, 0.5831, 0.9867, 0.5813, 0.9864, 0.5735, 0.9867, 0.5813, 0.9863, 0.5709, 0.9884, 0.6299, 0.9887, 0.6395, 0.9888, 0.6421, 0.9884, 0.6299, 0.9888, 0.6421, 0.9884, 0.6317, 0.9857, 0.5528, 0.9858, 0.555, 0.9856, 0.551, 0.9857, 0.5528, 0.9856, 0.551, 0.9855, 0.5486, 0.9894, 0.658, 0.9894, 0.6602, 0.9896, 0.6644, 0.9894, 0.658, 0.9896, 0.6644, 0.9895, 0.662, 0.986, 0.5606, 0.9862, 0.5661, 0.986, 0.5629, 0.986, 0.5606, 0.986, 0.5629, 0.9858, 0.557, 0.989, 0.647, 0.9892, 0.6524, 0.9893, 0.656, 0.989, 0.647, 0.9893, 0.656, 0.9891, 0.6502, 0.9862, 0.5661, 0.9864, 0.5735, 0.9863, 0.5709, 0.9862, 0.5661, 0.9863, 0.5709, 0.986, 0.5629, 0.9887, 0.6395, 0.989, 0.647, 0.9891, 0.6502, 0.9887, 0.6395, 0.9891, 0.6502, 0.9888, 0.6421, 0.9855, 0.5473, 0.9857, 0.5528, 0.9855, 0.5486, 0.9855, 0.5473, 0.9855, 0.5486, 0.9853, 0.5421, 0.9894, 0.6602, 0.9896, 0.6657, 0.9898, 0.6709, 0.9894, 0.6602, 0.9898, 0.6709, 0.9896, 0.6644, 0.9858, 0.555, 0.986, 0.5606, 0.9858, 0.557, 0.9858, 0.555, 0.9858, 0.557, 0.9856, 0.551, 0.9892, 0.6524, 0.9894, 0.658, 0.9895, 0.662, 0.9892, 0.6524, 0.9895, 0.662, 0.9893, 0.656, 0.9867, 0.5831, 0.9876, 0.6065, 0.9876, 0.6065, 0.9867, 0.5831, 0.9876, 0.6065, 0.9867, 0.5813, 0.9867, 0.5831, 0.9864, 0.5735, 0.9863, 0.5709, 0.9867, 0.5831, 0.9863, 0.5709, 0.9867, 0.5813, 0.9876, 0.6065, 0.9884, 0.6299, 0.9884, 0.6317, 0.9876, 0.6065, 0.9884, 0.6317, 0.9876, 0.6065, 0.9887, 0.6395, 0.9884, 0.6299, 0.9884, 0.6317, 0.9887, 0.6395, 0.9884, 0.6317, 0.9888, 0.6421, 0.9858, 0.555, 0.9857, 0.5528, 0.9855, 0.5486, 0.9858, 0.555, 0.9855, 0.5486, 0.9856, 0.551, 0.9894, 0.6602, 0.9894, 0.658, 0.9895, 0.662, 0.9894, 0.6602, 0.9895, 0.662, 0.9896, 0.6644, 0.9862, 0.5661, 0.986, 0.5606, 0.9858, 0.557, 0.9862, 0.5661, 0.9858, 0.557, 0.986, 0.5629, 0.9892, 0.6524, 0.989, 0.647, 0.9891, 0.6502, 0.9892, 0.6524, 0.9891, 0.6502, 0.9893, 0.656, 0.9864, 0.5735, 0.9862, 0.5661, 0.986, 0.5629, 0.9864, 0.5735, 0.986, 0.5629, 0.9863, 0.5709, 0.989, 0.647, 0.9887, 0.6395, 0.9888, 0.6421, 0.989, 0.647, 0.9888, 0.6421, 0.9891, 0.6502, 0.986, 0.5606, 0.9858, 0.555, 0.9856, 0.551, 0.986, 0.5606, 0.9856, 0.551, 0.9858, 0.557, 0.9894, 0.658, 0.9892, 0.6524, 0.9893, 0.656, 0.9894, 0.658, 0.9893, 0.656, 0.9895, 0.662, 0.9876, 0.6065, 0.9867, 0.5831, 0.9867, 0.5813, 0.9876, 0.6065, 0.9867, 0.5813, 0.9876, 0.6065, 0.9884, 0.6299, 0.9876, 0.6065, 0.9876, 0.6065, 0.9884, 0.6299, 0.9876, 0.6065, 0.9884, 0.6317, 0.9857, 0.5528, 0.9855, 0.5473, 0.9853, 0.5421, 0.9857, 0.5528, 0.9853, 0.5421, 0.9855, 0.5486, 0.9875, 0.5567, 0.9877, 0.5626, 0.9923, 0.562, 0.9875, 0.5567, 0.9923, 0.562, 0.9921, 0.5561, 0.9908, 0.6499, 0.991, 0.6558, 0.9956, 0.6552, 0.9908, 0.6499, 0.9956, 0.6552, 0.9953, 0.6493, 0.9877, 0.5626, 0.988, 0.5707, 0.9926, 0.57, 0.9877, 0.5626, 0.9926, 0.57, 0.9923, 0.562, 0.9905, 0.6419, 0.9908, 0.6499, 0.9953, 0.6493, 0.9905, 0.6419, 0.9953, 0.6493, 0.9951, 0.6412, 0.987, 0.5419, 0.9872, 0.5484, 0.9918, 0.5477, 0.987, 0.5419, 0.9918, 0.5477, 0.9916, 0.5412, 0.9913, 0.6642, 0.9915, 0.6707, 0.9961, 0.67, 0.9913, 0.6642, 0.9961, 0.67, 0.9958, 0.6635, 0.9873, 0.5507, 0.9875, 0.5567, 0.9921, 0.5561, 0.9873, 0.5507, 0.9921, 0.5561, 0.9919, 0.5501, 0.991, 0.6558, 0.9912, 0.6618, 0.9958, 0.6612, 0.991, 0.6558, 0.9958, 0.6612, 0.9956, 0.6552, 0.9884, 0.581, 0.9892, 0.6063, 0.9938, 0.6056, 0.9884, 0.581, 0.9938, 0.6056, 0.993, 0.5804, 0.9884, 0.581, 0.988, 0.5707, 0.9926, 0.57, 0.9884, 0.581, 0.9926, 0.57, 0.993, 0.5804, 0.9892, 0.6063, 0.9901, 0.6315, 0.9947, 0.6309, 0.9892, 0.6063, 0.9947, 0.6309, 0.9938, 0.6056, 0.9905, 0.6419, 0.9901, 0.6315, 0.9947, 0.6309, 0.9905, 0.6419, 0.9947, 0.6309, 0.9951, 0.6412, 0.9873, 0.5507, 0.9872, 0.5484, 0.9918, 0.5477, 0.9873, 0.5507, 0.9918, 0.5477, 0.9919, 0.5501, 0.9913, 0.6642, 0.9912, 0.6618, 0.9958, 0.6612, 0.9913, 0.6642, 0.9958, 0.6612, 0.9958, 0.6635, 0.9877, 0.5626, 0.9875, 0.5567, 0.9921, 0.5561, 0.9877, 0.5626, 0.9921, 0.5561, 0.9923, 0.562, 0.991, 0.6558, 0.9908, 0.6499, 0.9953, 0.6493, 0.991, 0.6558, 0.9953, 0.6493, 0.9956, 0.6552, 0.988, 0.5707, 0.9877, 0.5626, 0.9923, 0.562, 0.988, 0.5707, 0.9923, 0.562, 0.9926, 0.57, 0.9908, 0.6499, 0.9905, 0.6419, 0.9951, 0.6412, 0.9908, 0.6499, 0.9951, 0.6412, 0.9953, 0.6493, 0.9875, 0.5567, 0.9873, 0.5507, 0.9919, 0.5501, 0.9875, 0.5567, 0.9919, 0.5501, 0.9921, 0.5561, 0.9912, 0.6618, 0.991, 0.6558, 0.9956, 0.6552, 0.9912, 0.6618, 0.9956, 0.6552, 0.9958, 0.6612, 0.9892, 0.6063, 0.9884, 0.581, 0.993, 0.5804, 0.9892, 0.6063, 0.993, 0.5804, 0.9938, 0.6056, 0.9901, 0.6315, 0.9892, 0.6063, 0.9938, 0.6056, 0.9901, 0.6315, 0.9938, 0.6056, 0.9947, 0.6309, 0.9872, 0.5484, 0.987, 0.5419, 0.9916, 0.5412, 0.9872, 0.5484, 0.9916, 0.5412, 0.9918, 0.5477, 0.9915, 0.6707, 0.9913, 0.6642, 0.9958, 0.6635, 0.9915, 0.6707, 0.9958, 0.6635, 0.9961, 0.67, 0.988, 0.5707, 0.9884, 0.581, 0.993, 0.5804, 0.988, 0.5707, 0.993, 0.5804, 0.9926, 0.57, 0.9901, 0.6315, 0.9905, 0.6419, 0.9951, 0.6412, 0.9901, 0.6315, 0.9951, 0.6412, 0.9947, 0.6309, 0.9872, 0.5484, 0.9873, 0.5507, 0.9919, 0.5501, 0.9872, 0.5484, 0.9919, 0.5501, 0.9918, 0.5477, 0.9912, 0.6618, 0.9913, 0.6642, 0.9958, 0.6635, 0.9912, 0.6618, 0.9958, 0.6635, 0.9958, 0.6612, 0.8364, 0.5869, 0.8367, 0.5944, 0.985, 0.5737, 0.8364, 0.5869, 0.985, 0.5737, 0.9847, 0.5663, 0.8367, 0.5944, 0.8364, 0.5869, 0.9847, 0.5663, 0.8367, 0.5944, 0.9847, 0.5663, 0.985, 0.5737, 0.8386, 0.6507, 0.8378, 0.6273, 0.9861, 0.6067, 0.8386, 0.6507, 0.9861, 0.6067, 0.9869, 0.6301, 0.837, 0.604, 0.8378, 0.6273, 0.9861, 0.6067, 0.837, 0.604, 0.9861, 0.6067, 0.9853, 0.5833, 0.8378, 0.6273, 0.837, 0.604, 0.9853, 0.5833, 0.8378, 0.6273, 0.9853, 0.5833, 0.9861, 0.6067, 0.8397, 0.681, 0.8396, 0.6788, 0.9879, 0.6582, 0.8397, 0.681, 0.9879, 0.6582, 0.988, 0.6604, 0.8359, 0.5737, 0.836, 0.5759, 0.9843, 0.5552, 0.8359, 0.5737, 0.9843, 0.5552, 0.9843, 0.553, 0.8396, 0.6788, 0.8394, 0.6732, 0.9877, 0.6526, 0.8396, 0.6788, 0.9877, 0.6526, 0.9879, 0.6582, 0.839, 0.6603, 0.8392, 0.6678, 0.9875, 0.6472, 0.839, 0.6603, 0.9875, 0.6472, 0.9873, 0.6397, 0.836, 0.5759, 0.8362, 0.5815, 0.9845, 0.5608, 0.836, 0.5759, 0.9845, 0.5608, 0.9843, 0.5552, 0.8362, 0.5815, 0.836, 0.5759, 0.9843, 0.5552, 0.8362, 0.5815, 0.9843, 0.5552, 0.9845, 0.5608, 0.8399, 0.6865, 0.8397, 0.681, 0.988, 0.6604, 0.8399, 0.6865, 0.988, 0.6604, 0.9882, 0.6659, 0.836, 0.5759, 0.8359, 0.5737, 0.9843, 0.553, 0.836, 0.5759, 0.9843, 0.553, 0.9843, 0.5552, 0.8394, 0.6732, 0.8392, 0.6678, 0.9875, 0.6472, 0.8394, 0.6732, 0.9875, 0.6472, 0.9877, 0.6526, 0.8396, 0.6788, 0.8397, 0.681, 0.988, 0.6604, 0.8396, 0.6788, 0.988, 0.6604, 0.9879, 0.6582, 0.8359, 0.5737, 0.8358, 0.5682, 0.9841, 0.5475, 0.8359, 0.5737, 0.9841, 0.5475, 0.9843, 0.553, 0.8378, 0.6273, 0.8386, 0.6507, 0.9869, 0.6301, 0.8378, 0.6273, 0.9869, 0.6301, 0.9861, 0.6067, 0.8362, 0.5815, 0.8364, 0.5869, 0.9847, 0.5663, 0.8362, 0.5815, 0.9847, 0.5663, 0.9845, 0.5608, 0.839, 0.6603, 0.8386, 0.6507, 0.9869, 0.6301, 0.839, 0.6603, 0.9869, 0.6301, 0.9873, 0.6397, 0.8364, 0.5869, 0.8362, 0.5815, 0.9845, 0.5608, 0.8364, 0.5869, 0.9845, 0.5608, 0.9847, 0.5663, 0.8358, 0.5682, 0.8359, 0.5737, 0.9843, 0.553, 0.8358, 0.5682, 0.9843, 0.553, 0.9841, 0.5475, 0.8367, 0.5944, 0.837, 0.604, 0.9853, 0.5833, 0.8367, 0.5944, 0.9853, 0.5833, 0.985, 0.5737, 0.8394, 0.6732, 0.8396, 0.6788, 0.9879, 0.6582, 0.8394, 0.6732, 0.9879, 0.6582, 0.9877, 0.6526, 0.8386, 0.6507, 0.839, 0.6603, 0.9873, 0.6397, 0.8386, 0.6507, 0.9873, 0.6397, 0.9869, 0.6301, 0.8392, 0.6678, 0.8394, 0.6732, 0.9877, 0.6526, 0.8392, 0.6678, 0.9877, 0.6526, 0.9875, 0.6472, 0.837, 0.604, 0.8367, 0.5944, 0.985, 0.5737, 0.837, 0.604, 0.985, 0.5737, 0.9853, 0.5833, 0.8397, 0.681, 0.8399, 0.6865, 0.9882, 0.6659, 0.8397, 0.681, 0.9882, 0.6659, 0.988, 0.6604, 0.8392, 0.6678, 0.839, 0.6603, 0.9873, 0.6397, 0.8392, 0.6678, 0.9873, 0.6397, 0.9875, 0.6472, 0.9895, 0.662, 0.9896, 0.6644, 0.9913, 0.6642, 0.9895, 0.662, 0.9913, 0.6642, 0.9912, 0.6618, 0.9855, 0.5486, 0.9856, 0.551, 0.9873, 0.5507, 0.9855, 0.5486, 0.9873, 0.5507, 0.9872, 0.5484, 0.9884, 0.6317, 0.9888, 0.6421, 0.9905, 0.6419, 0.9884, 0.6317, 0.9905, 0.6419, 0.9901, 0.6315, 0.9863, 0.5709, 0.9867, 0.5813, 0.9884, 0.581, 0.9863, 0.5709, 0.9884, 0.581, 0.988, 0.5707, 0.9898, 0.6709, 0.9896, 0.6644, 0.9913, 0.6642, 0.9898, 0.6709, 0.9913, 0.6642, 0.9915, 0.6707, 0.9855, 0.5486, 0.9853, 0.5421, 0.987, 0.5419, 0.9855, 0.5486, 0.987, 0.5419, 0.9872, 0.5484, 0.9884, 0.6317, 0.9876, 0.6065, 0.9892, 0.6063, 0.9884, 0.6317, 0.9892, 0.6063, 0.9901, 0.6315, 0.9876, 0.6065, 0.9867, 0.5813, 0.9884, 0.581, 0.9876, 0.6065, 0.9884, 0.581, 0.9892, 0.6063, 0.9895, 0.662, 0.9893, 0.656, 0.991, 0.6558, 0.9895, 0.662, 0.991, 0.6558, 0.9912, 0.6618, 0.9858, 0.557, 0.9856, 0.551, 0.9873, 0.5507, 0.9858, 0.557, 0.9873, 0.5507, 0.9875, 0.5567, 0.9891, 0.6502, 0.9888, 0.6421, 0.9905, 0.6419, 0.9891, 0.6502, 0.9905, 0.6419, 0.9908, 0.6499, 0.9863, 0.5709, 0.986, 0.5629, 0.9877, 0.5626, 0.9863, 0.5709, 0.9877, 0.5626, 0.988, 0.5707, 0.9893, 0.656, 0.9891, 0.6502, 0.9908, 0.6499, 0.9893, 0.656, 0.9908, 0.6499, 0.991, 0.6558, 0.986, 0.5629, 0.9858, 0.557, 0.9875, 0.5567, 0.986, 0.5629, 0.9875, 0.5567, 0.9877, 0.5626, 0.9896, 0.6644, 0.9895, 0.662, 0.9912, 0.6618, 0.9896, 0.6644, 0.9912, 0.6618, 0.9913, 0.6642, 0.9856, 0.551, 0.9855, 0.5486, 0.9872, 0.5484, 0.9856, 0.551, 0.9872, 0.5484, 0.9873, 0.5507, 0.9888, 0.6421, 0.9884, 0.6317, 0.9901, 0.6315, 0.9888, 0.6421, 0.9901, 0.6315, 0.9905, 0.6419, 0.9876, 0.6065, 0.9884, 0.6317, 0.9901, 0.6315, 0.9876, 0.6065, 0.9901, 0.6315, 0.9892, 0.6063, 0.9867, 0.5813, 0.9863, 0.5709, 0.988, 0.5707, 0.9867, 0.5813, 0.988, 0.5707, 0.9884, 0.581, 0.9867, 0.5813, 0.9876, 0.6065, 0.9892, 0.6063, 0.9867, 0.5813, 0.9892, 0.6063, 0.9884, 0.581, 0.9893, 0.656, 0.9895, 0.662, 0.9912, 0.6618, 0.9893, 0.656, 0.9912, 0.6618, 0.991, 0.6558, 0.9856, 0.551, 0.9858, 0.557, 0.9875, 0.5567, 0.9856, 0.551, 0.9875, 0.5567, 0.9873, 0.5507, 0.9896, 0.6644, 0.9898, 0.6709, 0.9915, 0.6707, 0.9896, 0.6644, 0.9915, 0.6707, 0.9913, 0.6642, 0.9853, 0.5421, 0.9855, 0.5486, 0.9872, 0.5484, 0.9853, 0.5421, 0.9872, 0.5484, 0.987, 0.5419, 0.9888, 0.6421, 0.9891, 0.6502, 0.9908, 0.6499, 0.9888, 0.6421, 0.9908, 0.6499, 0.9905, 0.6419, 0.986, 0.5629, 0.9863, 0.5709, 0.988, 0.5707, 0.986, 0.5629, 0.988, 0.5707, 0.9877, 0.5626, 0.9891, 0.6502, 0.9893, 0.656, 0.991, 0.6558, 0.9891, 0.6502, 0.991, 0.6558, 0.9908, 0.6499, 0.9858, 0.557, 0.986, 0.5629, 0.9877, 0.5626, 0.9858, 0.557, 0.9877, 0.5626, 0.9875, 0.5567, 0.7998, 0.5582, 0.76, 0.5643, 0.76, 0.5643, 0.7998, 0.5582, 0.76, 0.5643, 0.8002, 0.5682, 0.8362, 0.5815, 0.836, 0.5759, 0.8004, 0.5755, 0.7603, 0.5722, 0.8015, 0.6059, 0.8011, 0.5951, 0.706, 0.6457, 0.7046, 0.6047, 0.6936, 0.6232, 0.7494, 0.5746, 0.7227, 0.5971, 0.722, 0.5782, 0.8359, 0.5737, 0.8358, 0.5682, 0.7998, 0.5582, 0.8359, 0.5737, 0.7998, 0.5582, 0.8002, 0.5682, 0.7998, 0.5582, 0.8002, 0.5682, 0.76, 0.5643, 0.7998, 0.5582, 0.76, 0.5643, 0.76, 0.5643, 0.6936, 0.6232, 0.6903, 0.6213, 0.6914, 0.6102, 0.6936, 0.6232, 0.6914, 0.6102, 0.6941, 0.6131, 0.8362, 0.5815, 0.8004, 0.5755, 0.836, 0.5759, 0.6914, 0.6102, 0.6914, 0.6102, 0.6903, 0.6213, 0.8359, 0.5737, 0.8002, 0.5682, 0.7998, 0.5582, 0.8359, 0.5737, 0.7998, 0.5582, 0.8358, 0.5682, 0.7542, 0.7129, 0.7268, 0.7169, 0.7542, 0.7129, 0.805, 0.7064, 0.8046, 0.6963, 0.7651, 0.7113, 0.805, 0.7064, 0.7651, 0.7113, 0.7651, 0.7113, 0.7259, 0.6892, 0.7265, 0.7081, 0.7083, 0.6998, 0.7542, 0.7129, 0.7268, 0.7169, 0.7265, 0.7081, 0.7542, 0.7129, 0.7265, 0.7081, 0.7539, 0.7041, 0.7083, 0.7097, 0.7083, 0.6998, 0.7265, 0.7081, 0.7083, 0.7097, 0.7265, 0.7081, 0.7268, 0.7169, 0.7539, 0.7041, 0.7265, 0.7081, 0.7259, 0.6892, 0.8397, 0.681, 0.8046, 0.6963, 0.805, 0.7064, 0.8397, 0.681, 0.805, 0.7064, 0.8399, 0.6865, 0.805, 0.7064, 0.7651, 0.7113, 0.7651, 0.7113, 0.805, 0.7064, 0.7651, 0.7113, 0.8046, 0.6963, 0.7083, 0.7097, 0.7266, 0.7099, 0.7268, 0.7169, 0.7083, 0.7097, 0.694, 0.6849, 0.694, 0.6849, 0.6922, 0.6742, 0.6878, 0.6482, 0.6878, 0.6482, 0.6922, 0.6742, 0.6878, 0.6482, 0.6922, 0.6742, 0.7651, 0.7114, 0.7651, 0.7114, 0.804, 0.6798, 0.8397, 0.681, 0.8399, 0.6865, 0.805, 0.7064, 0.8397, 0.681, 0.805, 0.7064, 0.8046, 0.6963, 0.9875, 0.6472, 0.989, 0.647, 0.9887, 0.6395, 0.9875, 0.6472, 0.9887, 0.6395, 0.9873, 0.6397, 0.988, 0.6604, 0.9894, 0.6602, 0.9896, 0.6657, 0.988, 0.6604, 0.9896, 0.6657, 0.9882, 0.6659, 0.9853, 0.5833, 0.9867, 0.5831, 0.9864, 0.5735, 0.9853, 0.5833, 0.9864, 0.5735, 0.985, 0.5737, 0.9875, 0.6472, 0.989, 0.647, 0.9892, 0.6524, 0.9875, 0.6472, 0.9892, 0.6524, 0.9877, 0.6526, 0.9869, 0.6301, 0.9884, 0.6299, 0.9887, 0.6395, 0.9869, 0.6301, 0.9887, 0.6395, 0.9873, 0.6397, 0.9877, 0.6526, 0.9892, 0.6524, 0.9894, 0.658, 0.9877, 0.6526, 0.9894, 0.658, 0.9879, 0.6582, 0.985, 0.5737, 0.9864, 0.5735, 0.9867, 0.5831, 0.985, 0.5737, 0.9867, 0.5831, 0.9853, 0.5833, 0.9841, 0.5475, 0.9855, 0.5473, 0.9857, 0.5528, 0.9841, 0.5475, 0.9857, 0.5528, 0.9843, 0.553, 0.9847, 0.5663, 0.9862, 0.5661, 0.986, 0.5606, 0.9847, 0.5663, 0.986, 0.5606, 0.9845, 0.5608, 0.9873, 0.6397, 0.9887, 0.6395, 0.9884, 0.6299, 0.9873, 0.6397, 0.9884, 0.6299, 0.9869, 0.6301, 0.9845, 0.5608, 0.986, 0.5606, 0.9862, 0.5661, 0.9845, 0.5608, 0.9862, 0.5661, 0.9847, 0.5663, 0.9861, 0.6067, 0.9876, 0.6065, 0.9884, 0.6299, 0.9861, 0.6067, 0.9884, 0.6299, 0.9869, 0.6301, 0.9843, 0.553, 0.9857, 0.5528, 0.9855, 0.5473, 0.9843, 0.553, 0.9855, 0.5473, 0.9841, 0.5475, 0.9879, 0.6582, 0.9894, 0.658, 0.9894, 0.6602, 0.9879, 0.6582, 0.9894, 0.6602, 0.988, 0.6604, 0.9877, 0.6526, 0.9892, 0.6524, 0.989, 0.647, 0.9877, 0.6526, 0.989, 0.647, 0.9875, 0.6472, 0.9843, 0.5552, 0.9858, 0.555, 0.9857, 0.5528, 0.9843, 0.5552, 0.9857, 0.5528, 0.9843, 0.553, 0.9882, 0.6659, 0.9896, 0.6657, 0.9894, 0.6602, 0.9882, 0.6659, 0.9894, 0.6602, 0.988, 0.6604, 0.9845, 0.5608, 0.986, 0.5606, 0.9858, 0.555, 0.9845, 0.5608, 0.9858, 0.555, 0.9843, 0.5552, 0.9843, 0.5552, 0.9858, 0.555, 0.986, 0.5606, 0.9843, 0.5552, 0.986, 0.5606, 0.9845, 0.5608, 0.9873, 0.6397, 0.9887, 0.6395, 0.989, 0.647, 0.9873, 0.6397, 0.989, 0.647, 0.9875, 0.6472, 0.9879, 0.6582, 0.9894, 0.658, 0.9892, 0.6524, 0.9879, 0.6582, 0.9892, 0.6524, 0.9877, 0.6526, 0.9843, 0.553, 0.9857, 0.5528, 0.9858, 0.555, 0.9843, 0.553, 0.9858, 0.555, 0.9843, 0.5552, 0.988, 0.6604, 0.9894, 0.6602, 0.9894, 0.658, 0.988, 0.6604, 0.9894, 0.658, 0.9879, 0.6582, 0.9861, 0.6067, 0.9876, 0.6065, 0.9867, 0.5831, 0.9861, 0.6067, 0.9867, 0.5831, 0.9853, 0.5833, 0.9853, 0.5833, 0.9867, 0.5831, 0.9876, 0.6065, 0.9853, 0.5833, 0.9876, 0.6065, 0.9861, 0.6067, 0.9869, 0.6301, 0.9884, 0.6299, 0.9876, 0.6065, 0.9869, 0.6301, 0.9876, 0.6065, 0.9861, 0.6067, 0.985, 0.5737, 0.9864, 0.5735, 0.9862, 0.5661, 0.985, 0.5737, 0.9862, 0.5661, 0.9847, 0.5663, 0.9847, 0.5663, 0.9862, 0.5661, 0.9864, 0.5735, 0.9847, 0.5663, 0.9864, 0.5735, 0.985, 0.5737, 0.9896, 0.6657, 0.9898, 0.6709, 0.9896, 0.6644, 0.9896, 0.6657, 0.9896, 0.6644, 0.9894, 0.6602, 0.9864, 0.5735, 0.9863, 0.5709, 0.9867, 0.5813, 0.9864, 0.5735, 0.9867, 0.5813, 0.9867, 0.5831, 0.9884, 0.6299, 0.9884, 0.6317, 0.9888, 0.6421, 0.9884, 0.6299, 0.9888, 0.6421, 0.9887, 0.6395, 0.9857, 0.5528, 0.9855, 0.5486, 0.9856, 0.551, 0.9857, 0.5528, 0.9856, 0.551, 0.9858, 0.555, 0.9894, 0.658, 0.9895, 0.662, 0.9896, 0.6644, 0.9894, 0.658, 0.9896, 0.6644, 0.9894, 0.6602, 0.986, 0.5606, 0.9858, 0.557, 0.986, 0.5629, 0.986, 0.5606, 0.986, 0.5629, 0.9862, 0.5661, 0.989, 0.647, 0.9891, 0.6502, 0.9893, 0.656, 0.989, 0.647, 0.9893, 0.656, 0.9892, 0.6524, 0.9862, 0.5661, 0.986, 0.5629, 0.9863, 0.5709, 0.9862, 0.5661, 0.9863, 0.5709, 0.9864, 0.5735, 0.9887, 0.6395, 0.9888, 0.6421, 0.9891, 0.6502, 0.9887, 0.6395, 0.9891, 0.6502, 0.989, 0.647, 0.9855, 0.5473, 0.9853, 0.5421, 0.9855, 0.5486, 0.9855, 0.5473, 0.9855, 0.5486, 0.9857, 0.5528, 0.9894, 0.6602, 0.9896, 0.6644, 0.9898, 0.6709, 0.9894, 0.6602, 0.9898, 0.6709, 0.9896, 0.6657, 0.9858, 0.555, 0.9856, 0.551, 0.9858, 0.557, 0.9858, 0.555, 0.9858, 0.557, 0.986, 0.5606, 0.9892, 0.6524, 0.9893, 0.656, 0.9895, 0.662, 0.9892, 0.6524, 0.9895, 0.662, 0.9894, 0.658, 0.9867, 0.5831, 0.9867, 0.5813, 0.9876, 0.6065, 0.9867, 0.5831, 0.9876, 0.6065, 0.9876, 0.6065, 0.9867, 0.5831, 0.9867, 0.5813, 0.9863, 0.5709, 0.9867, 0.5831, 0.9863, 0.5709, 0.9864, 0.5735, 0.9876, 0.6065, 0.9876, 0.6065, 0.9884, 0.6317, 0.9876, 0.6065, 0.9884, 0.6317, 0.9884, 0.6299, 0.9887, 0.6395, 0.9888, 0.6421, 0.9884, 0.6317, 0.9887, 0.6395, 0.9884, 0.6317, 0.9884, 0.6299, 0.9858, 0.555, 0.9856, 0.551, 0.9855, 0.5486, 0.9858, 0.555, 0.9855, 0.5486, 0.9857, 0.5528, 0.9894, 0.6602, 0.9896, 0.6644, 0.9895, 0.662, 0.9894, 0.6602, 0.9895, 0.662, 0.9894, 0.658, 0.9862, 0.5661, 0.986, 0.5629, 0.9858, 0.557, 0.9862, 0.5661, 0.9858, 0.557, 0.986, 0.5606, 0.9892, 0.6524, 0.9893, 0.656, 0.9891, 0.6502, 0.9892, 0.6524, 0.9891, 0.6502, 0.989, 0.647, 0.9864, 0.5735, 0.9863, 0.5709, 0.986, 0.5629, 0.9864, 0.5735, 0.986, 0.5629, 0.9862, 0.5661, 0.989, 0.647, 0.9891, 0.6502, 0.9888, 0.6421, 0.989, 0.647, 0.9888, 0.6421, 0.9887, 0.6395, 0.986, 0.5606, 0.9858, 0.557, 0.9856, 0.551, 0.986, 0.5606, 0.9856, 0.551, 0.9858, 0.555, 0.9894, 0.658, 0.9895, 0.662, 0.9893, 0.656, 0.9894, 0.658, 0.9893, 0.656, 0.9892, 0.6524, 0.9876, 0.6065, 0.9876, 0.6065, 0.9867, 0.5813, 0.9876, 0.6065, 0.9867, 0.5813, 0.9867, 0.5831, 0.9884, 0.6299, 0.9884, 0.6317, 0.9876, 0.6065, 0.9884, 0.6299, 0.9876, 0.6065, 0.9876, 0.6065, 0.9857, 0.5528, 0.9855, 0.5486, 0.9853, 0.5421, 0.9857, 0.5528, 0.9853, 0.5421, 0.9855, 0.5473, 0.9875, 0.5567, 0.9921, 0.5561, 0.9923, 0.562, 0.9875, 0.5567, 0.9923, 0.562, 0.9877, 0.5626, 0.9908, 0.6499, 0.9953, 0.6493, 0.9956, 0.6552, 0.9908, 0.6499, 0.9956, 0.6552, 0.991, 0.6558, 0.9877, 0.5626, 0.9923, 0.562, 0.9926, 0.57, 0.9877, 0.5626, 0.9926, 0.57, 0.988, 0.5707, 0.9905, 0.6419, 0.9951, 0.6412, 0.9953, 0.6493, 0.9905, 0.6419, 0.9953, 0.6493, 0.9908, 0.6499, 0.987, 0.5419, 0.9916, 0.5412, 0.9918, 0.5477, 0.987, 0.5419, 0.9918, 0.5477, 0.9872, 0.5484, 0.9913, 0.6642, 0.9958, 0.6635, 0.9961, 0.67, 0.9913, 0.6642, 0.9961, 0.67, 0.9915, 0.6707, 0.9873, 0.5507, 0.9919, 0.5501, 0.9921, 0.5561, 0.9873, 0.5507, 0.9921, 0.5561, 0.9875, 0.5567, 0.991, 0.6558, 0.9956, 0.6552, 0.9958, 0.6612, 0.991, 0.6558, 0.9958, 0.6612, 0.9912, 0.6618, 0.9884, 0.581, 0.993, 0.5804, 0.9938, 0.6056, 0.9884, 0.581, 0.9938, 0.6056, 0.9892, 0.6063, 0.9884, 0.581, 0.993, 0.5804, 0.9926, 0.57, 0.9884, 0.581, 0.9926, 0.57, 0.988, 0.5707, 0.9892, 0.6063, 0.9938, 0.6056, 0.9947, 0.6309, 0.9892, 0.6063, 0.9947, 0.6309, 0.9901, 0.6315, 0.9905, 0.6419, 0.9951, 0.6412, 0.9947, 0.6309, 0.9905, 0.6419, 0.9947, 0.6309, 0.9901, 0.6315, 0.9873, 0.5507, 0.9919, 0.5501, 0.9918, 0.5477, 0.9873, 0.5507, 0.9918, 0.5477, 0.9872, 0.5484, 0.9913, 0.6642, 0.9958, 0.6635, 0.9958, 0.6612, 0.9913, 0.6642, 0.9958, 0.6612, 0.9912, 0.6618, 0.9877, 0.5626, 0.9923, 0.562, 0.9921, 0.5561, 0.9877, 0.5626, 0.9921, 0.5561, 0.9875, 0.5567, 0.991, 0.6558, 0.9956, 0.6552, 0.9953, 0.6493, 0.991, 0.6558, 0.9953, 0.6493, 0.9908, 0.6499, 0.988, 0.5707, 0.9926, 0.57, 0.9923, 0.562, 0.988, 0.5707, 0.9923, 0.562, 0.9877, 0.5626, 0.9908, 0.6499, 0.9953, 0.6493, 0.9951, 0.6412, 0.9908, 0.6499, 0.9951, 0.6412, 0.9905, 0.6419, 0.9875, 0.5567, 0.9921, 0.5561, 0.9919, 0.5501, 0.9875, 0.5567, 0.9919, 0.5501, 0.9873, 0.5507, 0.9912, 0.6618, 0.9958, 0.6612, 0.9956, 0.6552, 0.9912, 0.6618, 0.9956, 0.6552, 0.991, 0.6558, 0.9892, 0.6063, 0.9938, 0.6056, 0.993, 0.5804, 0.9892, 0.6063, 0.993, 0.5804, 0.9884, 0.581, 0.9901, 0.6315, 0.9947, 0.6309, 0.9938, 0.6056, 0.9901, 0.6315, 0.9938, 0.6056, 0.9892, 0.6063, 0.9872, 0.5484, 0.9918, 0.5477, 0.9916, 0.5412, 0.9872, 0.5484, 0.9916, 0.5412, 0.987, 0.5419, 0.9915, 0.6707, 0.9961, 0.67, 0.9958, 0.6635, 0.9915, 0.6707, 0.9958, 0.6635, 0.9913, 0.6642, 0.988, 0.5707, 0.9926, 0.57, 0.993, 0.5804, 0.988, 0.5707, 0.993, 0.5804, 0.9884, 0.581, 0.9901, 0.6315, 0.9947, 0.6309, 0.9951, 0.6412, 0.9901, 0.6315, 0.9951, 0.6412, 0.9905, 0.6419, 0.9872, 0.5484, 0.9918, 0.5477, 0.9919, 0.5501, 0.9872, 0.5484, 0.9919, 0.5501, 0.9873, 0.5507, 0.9912, 0.6618, 0.9958, 0.6612, 0.9958, 0.6635, 0.9912, 0.6618, 0.9958, 0.6635, 0.9913, 0.6642, 0.8364, 0.5869, 0.9847, 0.5663, 0.985, 0.5737, 0.8364, 0.5869, 0.985, 0.5737, 0.8367, 0.5944, 0.8367, 0.5944, 0.985, 0.5737, 0.9847, 0.5663, 0.8367, 0.5944, 0.9847, 0.5663, 0.8364, 0.5869, 0.8386, 0.6507, 0.9869, 0.6301, 0.9861, 0.6067, 0.8386, 0.6507, 0.9861, 0.6067, 0.8378, 0.6273, 0.837, 0.604, 0.9853, 0.5833, 0.9861, 0.6067, 0.837, 0.604, 0.9861, 0.6067, 0.8378, 0.6273, 0.8378, 0.6273, 0.9861, 0.6067, 0.9853, 0.5833, 0.8378, 0.6273, 0.9853, 0.5833, 0.837, 0.604, 0.8397, 0.681, 0.988, 0.6604, 0.9879, 0.6582, 0.8397, 0.681, 0.9879, 0.6582, 0.8396, 0.6788, 0.8359, 0.5737, 0.9843, 0.553, 0.9843, 0.5552, 0.8359, 0.5737, 0.9843, 0.5552, 0.836, 0.5759, 0.8396, 0.6788, 0.9879, 0.6582, 0.9877, 0.6526, 0.8396, 0.6788, 0.9877, 0.6526, 0.8394, 0.6732, 0.839, 0.6603, 0.9873, 0.6397, 0.9875, 0.6472, 0.839, 0.6603, 0.9875, 0.6472, 0.8392, 0.6678, 0.836, 0.5759, 0.9843, 0.5552, 0.9845, 0.5608, 0.836, 0.5759, 0.9845, 0.5608, 0.8362, 0.5815, 0.8362, 0.5815, 0.9845, 0.5608, 0.9843, 0.5552, 0.8362, 0.5815, 0.9843, 0.5552, 0.836, 0.5759, 0.8399, 0.6865, 0.9882, 0.6659, 0.988, 0.6604, 0.8399, 0.6865, 0.988, 0.6604, 0.8397, 0.681, 0.836, 0.5759, 0.9843, 0.5552, 0.9843, 0.553, 0.836, 0.5759, 0.9843, 0.553, 0.8359, 0.5737, 0.8394, 0.6732, 0.9877, 0.6526, 0.9875, 0.6472, 0.8394, 0.6732, 0.9875, 0.6472, 0.8392, 0.6678, 0.8396, 0.6788, 0.9879, 0.6582, 0.988, 0.6604, 0.8396, 0.6788, 0.988, 0.6604, 0.8397, 0.681, 0.8359, 0.5737, 0.9843, 0.553, 0.9841, 0.5475, 0.8359, 0.5737, 0.9841, 0.5475, 0.8358, 0.5682, 0.8378, 0.6273, 0.9861, 0.6067, 0.9869, 0.6301, 0.8378, 0.6273, 0.9869, 0.6301, 0.8386, 0.6507, 0.8362, 0.5815, 0.9845, 0.5608, 0.9847, 0.5663, 0.8362, 0.5815, 0.9847, 0.5663, 0.8364, 0.5869, 0.839, 0.6603, 0.9873, 0.6397, 0.9869, 0.6301, 0.839, 0.6603, 0.9869, 0.6301, 0.8386, 0.6507, 0.8364, 0.5869, 0.9847, 0.5663, 0.9845, 0.5608, 0.8364, 0.5869, 0.9845, 0.5608, 0.8362, 0.5815, 0.8358, 0.5682, 0.9841, 0.5475, 0.9843, 0.553, 0.8358, 0.5682, 0.9843, 0.553, 0.8359, 0.5737, 0.8367, 0.5944, 0.985, 0.5737, 0.9853, 0.5833, 0.8367, 0.5944, 0.9853, 0.5833, 0.837, 0.604, 0.8394, 0.6732, 0.9877, 0.6526, 0.9879, 0.6582, 0.8394, 0.6732, 0.9879, 0.6582, 0.8396, 0.6788, 0.8386, 0.6507, 0.9869, 0.6301, 0.9873, 0.6397, 0.8386, 0.6507, 0.9873, 0.6397, 0.839, 0.6603, 0.8392, 0.6678, 0.9875, 0.6472, 0.9877, 0.6526, 0.8392, 0.6678, 0.9877, 0.6526, 0.8394, 0.6732, 0.837, 0.604, 0.9853, 0.5833, 0.985, 0.5737, 0.837, 0.604, 0.985, 0.5737, 0.8367, 0.5944, 0.8397, 0.681, 0.988, 0.6604, 0.9882, 0.6659, 0.8397, 0.681, 0.9882, 0.6659, 0.8399, 0.6865, 0.8392, 0.6678, 0.9875, 0.6472, 0.9873, 0.6397, 0.8392, 0.6678, 0.9873, 0.6397, 0.839, 0.6603, 0.9895, 0.662, 0.9912, 0.6618, 0.9913, 0.6642, 0.9895, 0.662, 0.9913, 0.6642, 0.9896, 0.6644, 0.9855, 0.5486, 0.9872, 0.5484, 0.9873, 0.5507, 0.9855, 0.5486, 0.9873, 0.5507, 0.9856, 0.551, 0.9884, 0.6317, 0.9901, 0.6315, 0.9905, 0.6419, 0.9884, 0.6317, 0.9905, 0.6419, 0.9888, 0.6421, 0.9863, 0.5709, 0.988, 0.5707, 0.9884, 0.581, 0.9863, 0.5709, 0.9884, 0.581, 0.9867, 0.5813, 0.9898, 0.6709, 0.9915, 0.6707, 0.9913, 0.6642, 0.9898, 0.6709, 0.9913, 0.6642, 0.9896, 0.6644, 0.9855, 0.5486, 0.9872, 0.5484, 0.987, 0.5419, 0.9855, 0.5486, 0.987, 0.5419, 0.9853, 0.5421, 0.9884, 0.6317, 0.9901, 0.6315, 0.9892, 0.6063, 0.9884, 0.6317, 0.9892, 0.6063, 0.9876, 0.6065, 0.9876, 0.6065, 0.9892, 0.6063, 0.9884, 0.581, 0.9876, 0.6065, 0.9884, 0.581, 0.9867, 0.5813, 0.9895, 0.662, 0.9912, 0.6618, 0.991, 0.6558, 0.9895, 0.662, 0.991, 0.6558, 0.9893, 0.656, 0.9858, 0.557, 0.9875, 0.5567, 0.9873, 0.5507, 0.9858, 0.557, 0.9873, 0.5507, 0.9856, 0.551, 0.9891, 0.6502, 0.9908, 0.6499, 0.9905, 0.6419, 0.9891, 0.6502, 0.9905, 0.6419, 0.9888, 0.6421, 0.9863, 0.5709, 0.988, 0.5707, 0.9877, 0.5626, 0.9863, 0.5709, 0.9877, 0.5626, 0.986, 0.5629, 0.9893, 0.656, 0.991, 0.6558, 0.9908, 0.6499, 0.9893, 0.656, 0.9908, 0.6499, 0.9891, 0.6502, 0.986, 0.5629, 0.9877, 0.5626, 0.9875, 0.5567, 0.986, 0.5629, 0.9875, 0.5567, 0.9858, 0.557, 0.9896, 0.6644, 0.9913, 0.6642, 0.9912, 0.6618, 0.9896, 0.6644, 0.9912, 0.6618, 0.9895, 0.662, 0.9856, 0.551, 0.9873, 0.5507, 0.9872, 0.5484, 0.9856, 0.551, 0.9872, 0.5484, 0.9855, 0.5486, 0.9888, 0.6421, 0.9905, 0.6419, 0.9901, 0.6315, 0.9888, 0.6421, 0.9901, 0.6315, 0.9884, 0.6317, 0.9876, 0.6065, 0.9892, 0.6063, 0.9901, 0.6315, 0.9876, 0.6065, 0.9901, 0.6315, 0.9884, 0.6317, 0.9867, 0.5813, 0.9884, 0.581, 0.988, 0.5707, 0.9867, 0.5813, 0.988, 0.5707, 0.9863, 0.5709, 0.9867, 0.5813, 0.9884, 0.581, 0.9892, 0.6063, 0.9867, 0.5813, 0.9892, 0.6063, 0.9876, 0.6065, 0.9893, 0.656, 0.991, 0.6558, 0.9912, 0.6618, 0.9893, 0.656, 0.9912, 0.6618, 0.9895, 0.662, 0.9856, 0.551, 0.9873, 0.5507, 0.9875, 0.5567, 0.9856, 0.551, 0.9875, 0.5567, 0.9858, 0.557, 0.9896, 0.6644, 0.9913, 0.6642, 0.9915, 0.6707, 0.9896, 0.6644, 0.9915, 0.6707, 0.9898, 0.6709, 0.9853, 0.5421, 0.987, 0.5419, 0.9872, 0.5484, 0.9853, 0.5421, 0.9872, 0.5484, 0.9855, 0.5486, 0.9888, 0.6421, 0.9905, 0.6419, 0.9908, 0.6499, 0.9888, 0.6421, 0.9908, 0.6499, 0.9891, 0.6502, 0.986, 0.5629, 0.9877, 0.5626, 0.988, 0.5707, 0.986, 0.5629, 0.988, 0.5707, 0.9863, 0.5709, 0.9891, 0.6502, 0.9908, 0.6499, 0.991, 0.6558, 0.9891, 0.6502, 0.991, 0.6558, 0.9893, 0.656, 0.9858, 0.557, 0.9875, 0.5567, 0.9877, 0.5626, 0.9858, 0.557, 0.9877, 0.5626, 0.986, 0.5629])
me_canadarm_hd_004.materials.append(mat_canadarm)
me_canadarm_hd_004.use_remesh_preserve_volume = False
me_canadarm_hd_004.use_remesh_preserve_attributes = False
me_canadarm_hd_004.use_mirror_vertex_groups = False
me_canadarm_hd_004.update()
me_plane = bpy.data.meshes.new('Plane')
me_plane.from_pydata([(-53.04, -35.43, -23.13), (53.04, -35.43, -23.13), (-53.04, 35.43, -23.13), (53.04, 35.43, -23.13), (-53.04, 35.43, 56.45), (53.04, 35.43, 56.45), (-53.04, -35.43, 56.45), (53.04, -35.43, 56.45)], [], [(0, 1, 3, 2), (4, 5, 7, 6)])
me_plane.polygons.foreach_set('use_smooth', [True] * 2)
me_plane.materials.append(mat_light)
me_plane.use_remesh_preserve_volume = False
me_plane.use_remesh_preserve_attributes = False
me_plane.use_mirror_vertex_groups = False
me_plane.update()

# ---- objects
ob_canadarm_hd_004 = bpy.data.objects.new('CANADARM HD.004', me_canadarm_hd_004)
ob_sun = bpy.data.objects.new('Sun', light_sun)
ob_camera = bpy.data.objects.new('Camera', cam_camera)
ob_plane = bpy.data.objects.new('Plane', me_plane)

# ---- transforms, parenting, visibility, modifiers, constraints
ob_canadarm_hd_004.location = (0.0, 0.0, 0.0)
ob_canadarm_hd_004.lineart.crease_threshold = 0.0
ob_sun.location = (0.0, 0.0, 5.05)
ob_sun.lineart.crease_threshold = 0.0
ob_camera.location = (5.355, -2.217, 14.32)
ob_camera.rotation_euler = (0.889, -5.54e-07, 1.176)
ob_camera.lineart.crease_threshold = 0.0
ob_plane.location = (0.0, 0.0, 0.0)
ob_plane.hide_viewport = True
ob_plane.lineart.crease_threshold = 0.0

# ---- collection membership
col_collection_1.objects.link(ob_canadarm_hd_004)
col_collection_1.objects.link(ob_sun)
col_collection_1.objects.link(ob_camera)
col_collection_1.objects.link(ob_plane)

# ---- scene / render settings (as saved in the file)
scene.camera = ob_camera
scene.frame_start = 1; scene.frame_end = 250; scene.frame_set(1)
scene.render.engine = 'CYCLES'
scene.render.resolution_percentage = 50
scene.render.dither_intensity = 0.0
scene.cycles.use_denoising = False
scene.cycles.samples = 128
scene.cycles.sampling_pattern = 'TABULATED_SOBOL'
scene.cycles.use_adaptive_sampling = False
scene.cycles.use_light_tree = False
scene.cycles.blur_glossy = 0.0
scene.cycles.sample_clamp_indirect = 0.0
scene.view_settings.view_transform = 'Standard'
bpy.context.view_layer.update()
